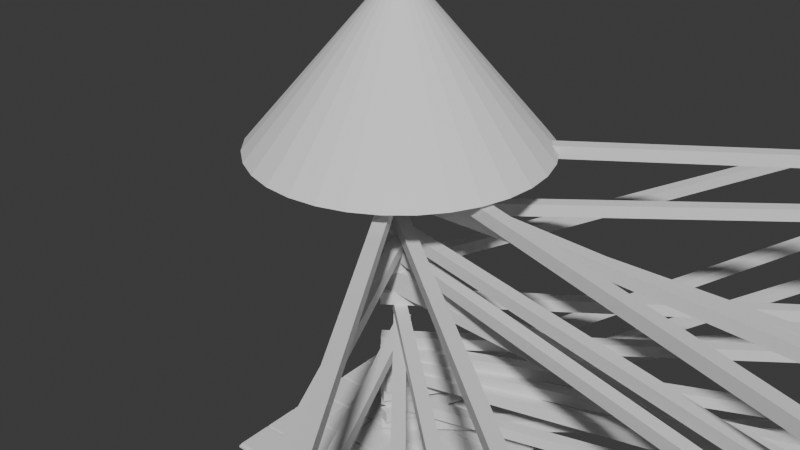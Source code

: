 # Source: IntroTower_000.blend  (saved by Blender 5.0.117; exported with 4.5.12 LTS)
import bpy
from mathutils import Matrix  # noqa: F401  (used for matrix-valued properties, if any)

bpy.ops.wm.read_factory_settings(use_empty=True)
scene = bpy.context.scene
scene.name = 'Scene'

# ---- collections
col_collection = bpy.data.collections.new('Collection'); scene.collection.children.link(col_collection)

# ---- node groups
ng_axis_alignment_switch = bpy.data.node_groups.new('.axis_alignment_switch', 'GeometryNodeTree')
_s = ng_axis_alignment_switch.interface.new_socket(name='Output', in_out='OUTPUT', socket_type='NodeSocketRotation')
_s = ng_axis_alignment_switch.interface.new_socket(name='Menu', in_out='INPUT', socket_type='NodeSocketMenu')
_s.default_value = 'X'
_s = ng_axis_alignment_switch.interface.new_socket(name='Menu', in_out='INPUT', socket_type='NodeSocketMenu')
_s.default_value = 'X'
_s = ng_axis_alignment_switch.interface.new_socket(name='Input', in_out='INPUT', socket_type='NodeSocketVector')
_s = ng_axis_alignment_switch.interface.new_socket(name='Input', in_out='INPUT', socket_type='NodeSocketVector')
_N = ng_axis_alignment_switch.nodes; _L = ng_axis_alignment_switch.links
n0 = _N.new('NodeGroupOutput'); n0.name = 'Group Output'; n0.location = (1060, 120)
n1 = _N.new('NodeGroupInput'); n1.name = 'Group Input'; n1.location = (-1067, 0)
n2 = _N.new('GeometryNodeMenuSwitch'); n2.name = 'Menu Switch.007'; n2.location = (-863, 145)
n2.enum_items.clear()
_it = n2.enum_items.new('X')
_it = n2.enum_items.new('Y')
_it = n2.enum_items.new('Z')
n2.enum_definition.enum_definition.enum_definition.enum_definition.data_type = 'INT'
n2.enum_definition.enum_definition.enum_definition.data_type = 'INT'
n2.enum_definition.enum_definition.data_type = 'INT'
n2.enum_definition.data_type = 'INT'
n2.data_type = 'INT'
n2.inputs[1].default_value = 0
n2.inputs[2].default_value = 1
n2.inputs[3].default_value = 2
n3 = _N.new('GeometryNodeMenuSwitch'); n3.name = 'Menu Switch.008'; n3.location = (-867, -137)
n3.enum_items.clear()
_it = n3.enum_items.new('X')
_it = n3.enum_items.new('Y')
_it = n3.enum_items.new('Z')
n3.enum_definition.enum_definition.enum_definition.enum_definition.data_type = 'INT'
n3.enum_definition.enum_definition.enum_definition.data_type = 'INT'
n3.enum_definition.enum_definition.data_type = 'INT'
n3.enum_definition.data_type = 'INT'
n3.data_type = 'INT'
n3.inputs[1].default_value = 0
n3.inputs[2].default_value = 1
n3.inputs[3].default_value = 2
n4 = _N.new('FunctionNodeAxesToRotation'); n4.name = 'Axes to Rotation.004'; n4.location = (-200, 0)
n4.primary_axis = 'X'
n4.secondary_axis = 'Y'
n5 = _N.new('FunctionNodeAxesToRotation'); n5.name = 'Axes to Rotation.005'; n5.location = (-200, -160)
n5.primary_axis = 'X'
n5.secondary_axis = 'Z'
n6 = _N.new('GeometryNodeIndexSwitch'); n6.name = 'Index Switch.012'; n6.location = (660, 60)
n6.index_switch_items.clear()
_it = n6.index_switch_items.new()
_it = n6.index_switch_items.new()
_it = n6.index_switch_items.new()
n6.data_type = 'ROTATION'
n7 = _N.new('GeometryNodeIndexSwitch'); n7.name = 'Index Switch.013'; n7.location = (440, -60)
n7.hide = True
n7.index_switch_items.clear()
_it = n7.index_switch_items.new()
_it = n7.index_switch_items.new()
_it = n7.index_switch_items.new()
n7.data_type = 'ROTATION'
n7.inputs[1].default_value = (0.0, 0.0, 0.0)
n8 = _N.new('GeometryNodeIndexSwitch'); n8.name = 'Index Switch.014'; n8.location = (440, -140)
n8.hide = True
n8.index_switch_items.clear()
_it = n8.index_switch_items.new()
_it = n8.index_switch_items.new()
_it = n8.index_switch_items.new()
n8.data_type = 'ROTATION'
n8.inputs[2].default_value = (0.0, 0.0, 0.0)
n9 = _N.new('GeometryNodeIndexSwitch'); n9.name = 'Index Switch.015'; n9.location = (440, -220)
n9.hide = True
n9.index_switch_items.clear()
_it = n9.index_switch_items.new()
_it = n9.index_switch_items.new()
_it = n9.index_switch_items.new()
n9.data_type = 'ROTATION'
n9.inputs[3].default_value = (0.0, 0.0, 0.0)
n10 = _N.new('NodeReroute'); n10.name = 'Reroute.056'; n10.location = (320, -140)
n10.width = 11
n10.socket_idname = 'NodeSocketInt'
n11 = _N.new('FunctionNodeAxesToRotation'); n11.name = 'Axes to Rotation.006'; n11.location = (-20, -240)
n11.primary_axis = 'Y'
n12 = _N.new('FunctionNodeAxesToRotation'); n12.name = 'Axes to Rotation.007'; n12.location = (-20, -400)
n12.primary_axis = 'Y'
n12.secondary_axis = 'Z'
n13 = _N.new('FunctionNodeAxesToRotation'); n13.name = 'Axes to Rotation.008'; n13.location = (160, -480)
n14 = _N.new('FunctionNodeAxesToRotation'); n14.name = 'Axes to Rotation.009'; n14.location = (160, -640)
n14.secondary_axis = 'Y'
n15 = _N.new('FunctionNodeCompare'); n15.name = 'Compare.005'; n15.location = (-400, 260)
n15.operation = 'EQUAL'
n15.data_type = 'INT'
n16 = _N.new('NodeReroute'); n16.name = 'Reroute.059'; n16.location = (-306, -160)
n16.width = 11
n16.socket_idname = 'NodeSocketVector'
n17 = _N.new('NodeReroute'); n17.name = 'Reroute.060'; n17.location = (-314, -198)
n17.width = 11
n17.socket_idname = 'NodeSocketVector'
n18 = _N.new('GeometryNodeWarning'); n18.name = 'Warning.002'; n18.location = (-220, 260)
n18.warning_type = 'WARNING'
n18.inputs[1].default_value = 'Equal Axes'
n19 = _N.new('GeometryNodeSwitch'); n19.name = 'Switch.028'; n19.location = (860, 160)
n19.input_type = 'ROTATION'
n19.inputs[2].default_value = (0.0, 0.0, 0.0)
_L.new(n12.outputs[0], n8.inputs[3])
_L.new(n2.outputs[0], n6.inputs[0])
_L.new(n13.outputs[0], n9.inputs[1])
_L.new(n16.outputs[0], n5.inputs[0])
_L.new(n4.outputs[0], n7.inputs[2])
_L.new(n10.outputs[0], n8.inputs[0])
_L.new(n9.outputs[0], n6.inputs[3])
_L.new(n14.outputs[0], n9.inputs[2])
_L.new(n10.outputs[0], n7.inputs[0])
_L.new(n6.outputs[0], n19.inputs[1])
_L.new(n17.outputs[0], n11.inputs[1])
_L.new(n17.outputs[0], n14.inputs[1])
_L.new(n16.outputs[0], n4.inputs[0])
_L.new(n17.outputs[0], n12.inputs[1])
_L.new(n3.outputs[0], n15.inputs[3])
_L.new(n17.outputs[0], n13.inputs[1])
_L.new(n16.outputs[0], n13.inputs[0])
_L.new(n3.outputs[0], n10.inputs[0])
_L.new(n17.outputs[0], n5.inputs[1])
_L.new(n16.outputs[0], n14.inputs[0])
_L.new(n5.outputs[0], n7.inputs[3])
_L.new(n10.outputs[0], n9.inputs[0])
_L.new(n11.outputs[0], n8.inputs[1])
_L.new(n8.outputs[0], n6.inputs[2])
_L.new(n16.outputs[0], n11.inputs[0])
_L.new(n15.outputs[0], n18.inputs[0])
_L.new(n2.outputs[0], n15.inputs[2])
_L.new(n18.outputs[0], n19.inputs[0])
_L.new(n7.outputs[0], n6.inputs[1])
_L.new(n17.outputs[0], n4.inputs[1])
_L.new(n16.outputs[0], n12.inputs[0])
_L.new(n1.outputs[0], n2.inputs[0])
_L.new(n1.outputs[2], n16.inputs[0])
_L.new(n1.outputs[3], n17.inputs[0])
_L.new(n1.outputs[1], n3.inputs[0])
_L.new(n19.outputs[0], n0.inputs[0])
n0.is_active_output = True
ng_randomize_transforms = bpy.data.node_groups.new('Randomize Transforms', 'GeometryNodeTree')
_s = ng_randomize_transforms.interface.new_socket(name='Instances', in_out='OUTPUT', socket_type='NodeSocketGeometry')
_s = ng_randomize_transforms.interface.new_socket(name='Instances', in_out='INPUT', socket_type='NodeSocketGeometry')
_s.description = 'Instances to rotate individually'
_s = ng_randomize_transforms.interface.new_socket(name='Selection', in_out='INPUT', socket_type='NodeSocketBool')
_s.default_value = True
_s.hide_value = True
_s.hide_in_modifier = True
_s.description = 'Selection of instances to randomize'
_s = ng_randomize_transforms.interface.new_socket(name='Local Space', in_out='INPUT', socket_type='NodeSocketBool')
_s.default_value = True
_s.description = 'Randomize instance transforms in their individual local space'
_s = ng_randomize_transforms.interface.new_socket(name='Offset', in_out='INPUT', socket_type='NodeSocketVector')
_s.subtype = 'XYZ'
_s.min_value = -1e+04
_s.max_value = 1e+04
_s.description = 'Offset the instances randomly'
_s = ng_randomize_transforms.interface.new_socket(name='Rotation', in_out='INPUT', socket_type='NodeSocketVector')
_s.subtype = 'EULER'
_s.min_value = -1e+04
_s.max_value = 1e+04
_s.description = 'Rotate the instances randomly'
_s = ng_randomize_transforms.interface.new_socket(name='Scale Axes', in_out='INPUT', socket_type='NodeSocketMenu')
_s.default_value = 'Uniform'
_s.force_non_field = True
_s.description = 'Whether to apply random scale uniformly or per axis'
_s.menu_expanded = True
_s = ng_randomize_transforms.interface.new_socket(name='Scale', in_out='INPUT', socket_type='NodeSocketVector')
_s.min_value = 0.0
_s.max_value = 1.0
_s.description = 'Scale the instances randomly per axis'
_s = ng_randomize_transforms.interface.new_socket(name='Scale', in_out='INPUT', socket_type='NodeSocketFloat')
_s.subtype = 'FACTOR'
_s.min_value = 0.0
_s.max_value = 1.0
_s.description = 'Scale the instances randomly'
_s = ng_randomize_transforms.interface.new_socket(name='Flipping', in_out='INPUT', socket_type='NodeSocketVector')
_s.subtype = 'FACTOR'
_s.min_value = 0.0
_s.max_value = 1.0
_s.description = 'Flip a fraction of instances along individual axes'
_s = ng_randomize_transforms.interface.new_socket(name='Seed', in_out='INPUT', socket_type='NodeSocketInt')
_s.force_non_field = True
_s.description = 'Base value to control random variation in a reproducible way'
ng_randomize_transforms.is_modifier = True
_N = ng_randomize_transforms.nodes; _L = ng_randomize_transforms.links
n0 = _N.new('NodeGroupOutput'); n0.name = 'Group Output'; n0.location = (1485, 64)
n1 = _N.new('NodeGroupInput'); n1.name = 'Group Input'; n1.location = (-340, 200)
n2 = _N.new('GeometryNodeRotateInstances'); n2.name = 'Rotate Instances'; n2.location = (636, 180)
n3 = _N.new('FunctionNodeRandomValue'); n3.name = 'Random Value'; n3.location = (-141, -18)
n3.data_type = 'FLOAT_VECTOR'
n4 = _N.new('GeometryNodeScaleInstances'); n4.name = 'Scale Instances'; n4.location = (1284, 86)
n5 = _N.new('NodeGroupInput'); n5.name = 'Group Input.021'; n5.location = (-540, -60)
n6 = _N.new('ShaderNodeVectorMath'); n6.name = 'Vector Math.010'; n6.location = (-341, 22)
n6.operation = 'SCALE'
n6.inputs[3].default_value = -0.5
n7 = _N.new('ShaderNodeVectorMath'); n7.name = 'Vector Math.011'; n7.location = (-341, -98)
n7.operation = 'SCALE'
n7.inputs[3].default_value = 0.5
n8 = _N.new('NodeGroupInput'); n8.name = 'Group Input.023'; n8.location = (-230, -320)
n9 = _N.new('NodeGroupInput'); n9.name = 'Group Input.024'; n9.location = (-734, -305)
n10 = _N.new('NodeReroute'); n10.name = 'Reroute'; n10.location = (526, 104)
n10.width = 22
n10.socket_idname = 'NodeSocketBool'
n11 = _N.new('FunctionNodeRandomValue'); n11.name = 'Random Value.005'; n11.location = (-427, -680)
n11.hide = True
n11.data_type = 'FLOAT_VECTOR'
n11.inputs[0].default_value = (-1.0, -1.0, -1.0)
n12 = _N.new('ShaderNodeVectorMath'); n12.name = 'Vector Math.004'; n12.location = (-231, -655)
n12.operation = 'MULTIPLY'
n13 = _N.new('FunctionNodeRandomValue'); n13.name = 'Random Value.008'; n13.location = (502, -612)
n13.data_type = 'FLOAT_VECTOR'
n14 = _N.new('ShaderNodeVectorMath'); n14.name = 'Vector Math.001'; n14.location = (273, -569)
n14.operation = 'SUBTRACT'
n14.inputs[0].default_value = (1.0, 1.0, 1.0)
n15 = _N.new('ShaderNodeVectorMath'); n15.name = 'Vector Math.002'; n15.location = (273, -743)
n15.operation = 'SUBTRACT'
n16 = _N.new('ShaderNodeVectorMath'); n16.name = 'Vector Math.003'; n16.location = (700, -628)
n16.operation = 'SIGN'
n17 = _N.new('GeometryNodeTranslateInstances'); n17.name = 'Translate Instances'; n17.location = (991, 126)
n18 = _N.new('NodeGroupInput'); n18.name = 'Group Input.001'; n18.location = (-425, -731)
n19 = _N.new('FunctionNodeHashValue'); n19.name = 'Hash Value.004'; n19.location = (-230, -499)
n19.inputs[1].default_value = 76836728
n20 = _N.new('FunctionNodeHashValue'); n20.name = 'Hash Value.007'; n20.location = (-552, -300)
n20.inputs[1].default_value = 465656096
n21 = _N.new('GeometryNodeMenuSwitch'); n21.name = 'Menu Switch.007'; n21.location = (-413, -872)
n21.enum_items.clear()
_it = n21.enum_items.new('Uniform')
_it = n21.enum_items.new('Axes')
n21.enum_definition.enum_definition.enum_definition.enum_definition.data_type = 'INT'
n21.enum_definition.enum_definition.enum_definition.data_type = 'INT'
n21.enum_definition.enum_definition.data_type = 'INT'
n21.enum_definition.data_type = 'INT'
n21.data_type = 'INT'
n21.inputs[1].default_value = 0
n21.inputs[2].default_value = 1
n22 = _N.new('NodeGroupInput'); n22.name = 'Group Input.002'; n22.location = (-612, -929)
n23 = _N.new('FunctionNodeRandomValue'); n23.name = 'Random Value.004'; n23.location = (0, -253)
n23.data_type = 'FLOAT_VECTOR'
n24 = _N.new('GeometryNodeIndexSwitch'); n24.name = 'Index Switch.013'; n24.location = (204, -226)
n24.data_type = 'VECTOR'
n25 = _N.new('FunctionNodeRandomValue'); n25.name = 'Random Value.006'; n25.location = (-1, -487)
n25.inputs[0].default_value = (1.0, 1.0, 1.0)
n26 = _N.new('ShaderNodeVectorMath'); n26.name = 'Vector Math.007'; n26.location = (400, -233)
n26.operation = 'SUBTRACT'
n26.inputs[0].default_value = (1.0, 1.0, 1.0)
n27 = _N.new('NodeGroupInput'); n27.name = 'Group Input.025'; n27.location = (-235, -426)
n28 = _N.new('FunctionNodeHashValue'); n28.name = 'Hash Value.005'; n28.location = (280, -928)
n28.inputs[1].default_value = 76881592
n29 = _N.new('ShaderNodeVectorMath'); n29.name = 'Vector Math'; n29.location = (908, -384)
n29.operation = 'MULTIPLY'
n30 = _N.new('NodeGroupInput'); n30.name = 'Group Input.003'; n30.location = (94, -777)
n31 = _N.new('NodeGroupInput'); n31.name = 'Group Input.004'; n31.location = (-126, 77)
n32 = _N.new('GeometryNodeInputPosition'); n32.name = 'Position'; n32.location = (96, -40)
n33 = _N.new('GeometryNodeSwitch'); n33.name = 'Switch'; n33.location = (289, 5)
n33.input_type = 'VECTOR'
n33.inputs[2].default_value = (0.0, 0.0, 0.0)
n34 = _N.new('NodeReroute'); n34.name = 'Reroute.002'; n34.location = (563, -44)
n34.width = 22
n34.socket_idname = 'NodeSocketVector'
n35 = _N.new('NodeReroute'); n35.name = 'Reroute.003'; n35.location = (230, 49)
n35.width = 22
n35.socket_idname = 'NodeSocketBool'
n36 = _N.new('NodeReroute'); n36.name = 'Reroute.001'; n36.location = (937, -8)
n36.width = 22
n36.socket_idname = 'NodeSocketBool'
n37 = _N.new('NodeReroute'); n37.name = 'Reroute.004'; n37.location = (909, 41)
n37.width = 22
n37.socket_idname = 'NodeSocketBool'
_L.new(n3.outputs[0], n2.inputs[2])
_L.new(n7.outputs[0], n3.inputs[1])
_L.new(n6.outputs[0], n3.inputs[0])
_L.new(n1.outputs[0], n2.inputs[0])
_L.new(n4.outputs[0], n0.inputs[0])
_L.new(n10.outputs[0], n2.inputs[1])
_L.new(n37.outputs[0], n4.inputs[1])
_L.new(n1.outputs[1], n10.inputs[0])
_L.new(n5.outputs[4], n6.inputs[0])
_L.new(n5.outputs[4], n7.inputs[0])
_L.new(n11.outputs[0], n12.inputs[0])
_L.new(n14.outputs[0], n13.inputs[0])
_L.new(n15.outputs[0], n13.inputs[1])
_L.new(n13.outputs[0], n16.inputs[0])
_L.new(n12.outputs[0], n17.inputs[2])
_L.new(n2.outputs[0], n17.inputs[0])
_L.new(n17.outputs[0], n4.inputs[0])
_L.new(n18.outputs[3], n12.inputs[1])
_L.new(n20.outputs[0], n19.inputs[0])
_L.new(n22.outputs[5], n21.inputs[0])
_L.new(n9.outputs[9], n20.inputs[0])
_L.new(n20.outputs[0], n3.inputs[8])
_L.new(n23.outputs[0], n24.inputs[2])
_L.new(n25.outputs[1], n24.inputs[1])
_L.new(n24.outputs[0], n26.inputs[1])
_L.new(n8.outputs[6], n23.inputs[1])
_L.new(n27.outputs[7], n25.inputs[3])
_L.new(n19.outputs[0], n23.inputs[8])
_L.new(n19.outputs[0], n25.inputs[8])
_L.new(n19.outputs[0], n28.inputs[0])
_L.new(n21.outputs[0], n24.inputs[0])
_L.new(n26.outputs[0], n29.inputs[0])
_L.new(n16.outputs[0], n29.inputs[1])
_L.new(n30.outputs[8], n14.inputs[1])
_L.new(n30.outputs[8], n15.inputs[1])
_L.new(n28.outputs[0], n13.inputs[8])
_L.new(n29.outputs[0], n4.inputs[2])
_L.new(n35.outputs[0], n2.inputs[4])
_L.new(n36.outputs[0], n17.inputs[3])
_L.new(n36.outputs[0], n4.inputs[4])
_L.new(n37.outputs[0], n17.inputs[1])
_L.new(n34.outputs[0], n4.inputs[3])
_L.new(n35.outputs[0], n33.inputs[0])
_L.new(n32.outputs[0], n33.inputs[1])
_L.new(n34.outputs[0], n2.inputs[3])
_L.new(n33.outputs[0], n34.inputs[0])
_L.new(n31.outputs[2], n35.inputs[0])
_L.new(n35.outputs[0], n36.inputs[0])
_L.new(n10.outputs[0], n37.inputs[0])
n0.is_active_output = True
ng_array = bpy.data.node_groups.new('Array', 'GeometryNodeTree')
_s = ng_array.interface.new_socket(name='Geometry', in_out='OUTPUT', socket_type='NodeSocketGeometry')
_s.description = 'Resulting Geometry'
_s = ng_array.interface.new_socket(name='Geometry', in_out='INPUT', socket_type='NodeSocketGeometry')
_s.description = 'Geometry that is duplicated'
_s = ng_array.interface.new_socket(name='Shape', in_out='INPUT', socket_type='NodeSocketMenu')
_s.default_value = 'Line'
_s.description = 'Method used for arranging the duplicates'
_s = ng_array.interface.new_socket(name='Count Method', in_out='INPUT', socket_type='NodeSocketMenu')
_s.default_value = 'Count'
_s.description = 'Method to choose the number of duplicates'
_s.menu_expanded = True
_s = ng_array.interface.new_socket(name='Count', in_out='INPUT', socket_type='NodeSocketInt')
_s.default_value = 3
_s.min_value = 1
_s.max_value = 10000
_s.description = 'The number of copies to generate'
_s = ng_array.interface.new_socket(name='Distance', in_out='INPUT', socket_type='NodeSocketFloat')
_s.subtype = 'DISTANCE'
_s.default_value = 1.0
_s.min_value = 0.01
_s.description = 'The distance along the curve between copies'
_s = ng_array.interface.new_socket(name='Angular Distance', in_out='INPUT', socket_type='NodeSocketFloat')
_s.subtype = 'ANGLE'
_s.default_value = 0.7854
_s.min_value = 0.01745
_s.max_value = 6.283
_s.description = 'The angle along the circle arc between copies'
_s = ng_array.interface.new_socket(name='Per Curve', in_out='INPUT', socket_type='NodeSocketBool')
_s.default_value = True
_s.description = 'Specify the number of copies for each curve separately'
_s = ng_array.interface.new_socket(name='Offset Method', in_out='INPUT', socket_type='NodeSocketMenu')
_s.default_value = 'Relative'
_s.description = 'Method to interpret the offset parameters'
_s.menu_expanded = True
_s = ng_array.interface.new_socket(name='Transform Reference', in_out='INPUT', socket_type='NodeSocketMenu')
_s.default_value = 'Inputs'
_s.description = "Define the transform locally or with an object's transform"
_s.menu_expanded = True
_s = ng_array.interface.new_socket(name='Translation', in_out='INPUT', socket_type='NodeSocketVector')
_s.subtype = 'TRANSLATION'
_s.default_value = (1.0, 0.0, 0.0)
_s.description = 'Translation accumulated for each copy'
_s = ng_array.interface.new_socket(name='Offset', in_out='INPUT', socket_type='NodeSocketVector')
_s.subtype = 'XYZ'
_s.default_value = (1.0, 0.0, 0.0)
_s.description = 'Amount to move each copy relative to its bounding box size'
_s = ng_array.interface.new_socket(name='Rotation', in_out='INPUT', socket_type='NodeSocketRotation')
_s.description = 'Rotation accumulated for each copy'
_s = ng_array.interface.new_socket(name='Scale', in_out='INPUT', socket_type='NodeSocketVector')
_s.subtype = 'XYZ'
_s.default_value = (1.0, 1.0, 1.0)
_s.description = 'Scale accumulated for each copy'
_s = ng_array.interface.new_socket(name='Central Axis', in_out='INPUT', socket_type='NodeSocketMenu')
_s.default_value = 'Z'
_s.description = 'The up direction for the circle shape'
_s.menu_expanded = True
_s = ng_array.interface.new_socket(name='Circle Segment', in_out='INPUT', socket_type='NodeSocketMenu')
_s.default_value = 'Full'
_s.description = 'Whether the copies should fan out in a full circle or an arc'
_s.menu_expanded = True
_s = ng_array.interface.new_socket(name='Sweep Angle', in_out='INPUT', socket_type='NodeSocketFloat')
_s.subtype = 'ANGLE'
_s.default_value = 3.142
_s.min_value = 0.0
_s.max_value = 6.283
_s.description = 'Total angle used to fan out the copies in a circular arc'
_s = ng_array.interface.new_socket(name='Radius', in_out='INPUT', socket_type='NodeSocketFloat')
_s.subtype = 'DISTANCE'
_s.min_value = 0.0
_s.description = 'Distance of the instances from the origin'
_s = ng_array.interface.new_socket(name='Transform Object', in_out='INPUT', socket_type='NodeSocketObject')
_s.description = 'Reference object to define the accumulated transform'
_s = ng_array.interface.new_socket(name='Curve Object', in_out='INPUT', socket_type='NodeSocketObject')
_s.description = 'Reference curve object for array'
_s = ng_array.interface.new_socket(name='Relative Space', in_out='INPUT', socket_type='NodeSocketBool')
_s.default_value = True
_s.description = 'Use relative space for the input geometry so the transforms of both inputs in relation are considered'
_s = ng_array.interface.new_socket(name='Realize Instances', in_out='INPUT', socket_type='NodeSocketBool')
_s.default_value = True
_s.description = 'Turn the output into a single geometry rather than instances (required by many other modifiers)'
ng_array.interface.new_panel('Align Rotation')
_s = ng_array.interface.new_socket(name='Align Rotation', in_out='INPUT', socket_type='NodeSocketBool')
_s.default_value = True
_s.force_non_field = True
_s.description = 'Rotate copies based on the array shape'
_s = ng_array.interface.new_socket(name='Forward Axis', in_out='INPUT', socket_type='NodeSocketMenu')
_s.default_value = 'X'
_s.description = 'The forward direction along the array shape'
_s.menu_expanded = True
_s = ng_array.interface.new_socket(name='Up Axis', in_out='INPUT', socket_type='NodeSocketMenu')
_s.default_value = 'Z'
_s.description = 'The up direction along the array shape'
_s.menu_expanded = True
ng_array.interface.new_panel('Randomize')
_s = ng_array.interface.new_socket(name='Randomize', in_out='INPUT', socket_type='NodeSocketBool')
_s.force_non_field = True
_s.description = 'Randomize transforms between all copies'
_s = ng_array.interface.new_socket(name='Randomize Offset', in_out='INPUT', socket_type='NodeSocketVector')
_s.subtype = 'XYZ'
_s.min_value = -1e+04
_s.max_value = 1e+04
_s.force_non_field = True
_s.description = 'Offset the copies randomly'
_s = ng_array.interface.new_socket(name='Randomize Rotation', in_out='INPUT', socket_type='NodeSocketVector')
_s.subtype = 'EULER'
_s.force_non_field = True
_s.description = 'Rotate the copies randomly'
_s = ng_array.interface.new_socket(name='Randomize Scale Axes', in_out='INPUT', socket_type='NodeSocketMenu')
_s.default_value = 'Uniform'
_s.force_non_field = True
_s.description = 'Whether to apply random scale uniformly or per axis'
_s.menu_expanded = True
_s = ng_array.interface.new_socket(name='Randomize Scale', in_out='INPUT', socket_type='NodeSocketVector')
_s.subtype = 'XYZ'
_s.min_value = 0.0
_s.max_value = 1.0
_s.force_non_field = True
_s.description = 'Scale the copies randomly per axis'
_s = ng_array.interface.new_socket(name='Randomize Scale', in_out='INPUT', socket_type='NodeSocketFloat')
_s.subtype = 'FACTOR'
_s.min_value = 0.0
_s.max_value = 1.0
_s.force_non_field = True
_s.description = 'Scale the copies randomly'
_s = ng_array.interface.new_socket(name='Randomize Flipping', in_out='INPUT', socket_type='NodeSocketVector')
_s.subtype = 'FACTOR'
_s.min_value = 0.0
_s.max_value = 1.0
_s.force_non_field = True
_s.description = 'Flip a fraction of copies along individual axes'
_s = ng_array.interface.new_socket(name='Exclude First', in_out='INPUT', socket_type='NodeSocketBool')
_s.default_value = True
_s.force_non_field = True
_s.description = 'Exclude the first (original) copy from randomization'
_s = ng_array.interface.new_socket(name='Exclude Last', in_out='INPUT', socket_type='NodeSocketBool')
_s.force_non_field = True
_s.description = 'Exclude the last copy from randomization'
_s = ng_array.interface.new_socket(name='Seed', in_out='INPUT', socket_type='NodeSocketInt')
_s.min_value = -10000
_s.max_value = 10000
_s.force_non_field = True
_s.description = 'Base value to control random variation in a reproducible way'
ng_array.interface.new_panel('Merge')
_s = ng_array.interface.new_socket(name='Merge', in_out='INPUT', socket_type='NodeSocketBool')
_s.description = 'Merge overlapping points by their distance. (Realize Instances must be enabled)'
_s = ng_array.interface.new_socket(name='Merge Distance', in_out='INPUT', socket_type='NodeSocketFloat')
_s.subtype = 'DISTANCE'
_s.default_value = 0.001
_s.min_value = 0.0
_s.description = 'Distance below which points will be merged'
ng_array.is_modifier = True
_N = ng_array.nodes; _L = ng_array.links
n0 = _N.new('NodeGroupOutput'); n0.name = 'Group Output'; n0.location = (4306, -103)
n1 = _N.new('NodeGroupInput'); n1.name = 'Group Input'; n1.location = (-1993, 1426)
n2 = _N.new('GeometryNodeInstanceOnPoints'); n2.name = 'Instance on Points'; n2.location = (1328, -332)
n3 = _N.new('GeometryNodeMenuSwitch'); n3.name = 'Menu Switch'; n3.location = (-1813, 1446)
n3.enum_items.clear()
_it = n3.enum_items.new('Line')
_it = n3.enum_items.new('Circle')
_it = n3.enum_items.new('Curve')
_it = n3.enum_items.new('Transform')
n3.enum_definition.enum_definition.enum_definition.enum_definition.data_type = 'INT'
n3.enum_definition.enum_definition.enum_definition.data_type = 'INT'
n3.enum_definition.enum_definition.data_type = 'INT'
n3.enum_definition.data_type = 'INT'
n3.data_type = 'INT'
n3.inputs[1].default_value = 0
n3.inputs[2].default_value = 1
n3.inputs[3].default_value = 2
n3.inputs[4].default_value = 3
n4 = _N.new('GeometryNodeGizmoLinear'); n4.name = 'Linear Gizmo'; n4.location = (1949, -201)
n4.draw_style = 'CROSS'
n5 = _N.new('NodeGroupInput'); n5.name = 'Group Input.003'; n5.location = (189, -241)
n6 = _N.new('NodeGroupInput'); n6.name = 'Group Input.004'; n6.location = (1829, -108)
n7 = _N.new('GeometryNodeJoinGeometry'); n7.name = 'Join Geometry'; n7.location = (-1541, 582)
n8 = _N.new('NodeGroupInput'); n8.name = 'Group Input.005'; n8.location = (1136, -375)
n9 = _N.new('ShaderNodeVectorMath'); n9.name = 'Vector Math.001'; n9.location = (1189, -521)
n9.operation = 'SCALE'
n10 = _N.new('FunctionNodeIntegerMath'); n10.name = 'Integer Math'; n10.location = (509, -381)
n10.operation = 'SUBTRACT'
n10.inputs[1].default_value = 1
n11 = _N.new('GeometryNodeJoinGeometry'); n11.name = 'Join Geometry.001'; n11.location = (-5022, 556)
n12 = _N.new('ShaderNodeVectorMath'); n12.name = 'Vector Math.002'; n12.location = (1569, -121)
n12.operation = 'LENGTH'
n13 = _N.new('ShaderNodeMath'); n13.name = 'Math'; n13.location = (1749, -141)
n13.operation = 'MULTIPLY'
n14 = _N.new('NodeGroupInput'); n14.name = 'Group Input.006'; n14.location = (29, -981)
n15 = _N.new('NodeReroute'); n15.name = 'Reroute.001'; n15.location = (1069, -461)
n15.width = 22
n15.socket_idname = 'NodeSocketVector'
n16 = _N.new('GeometryNodeInputIndex'); n16.name = 'Index'; n16.location = (1309, -388)
n17 = _N.new('ShaderNodeMath'); n17.name = 'Math.001'; n17.location = (1640, -385)
n17.operation = 'DIVIDE'
n18 = _N.new('ShaderNodeMath'); n18.name = 'Math.002'; n18.location = (1820, -505)
n18.operation = 'MULTIPLY'
n19 = _N.new('ShaderNodeCombineXYZ'); n19.name = 'Combine XYZ.002'; n19.location = (2271, -661)
n20 = _N.new('GeometryNodeMenuSwitch'); n20.name = 'Menu Switch.001'; n20.location = (2489, -288)
n20.enum_items.clear()
_it = n20.enum_items.new('X')
_it = n20.enum_items.new('Y')
_it = n20.enum_items.new('Z')
n20.enum_definition.enum_definition.enum_definition.enum_definition.data_type = 'INT'
n20.enum_definition.enum_definition.enum_definition.data_type = 'INT'
n20.enum_definition.enum_definition.data_type = 'INT'
n20.enum_definition.data_type = 'INT'
n20.data_type = 'INT'
n20.inputs[1].default_value = 0
n20.inputs[2].default_value = 1
n20.inputs[3].default_value = 2
n21 = _N.new('NodeGroupInput'); n21.name = 'Group Input.009'; n21.location = (2309, -308)
n22 = _N.new('GeometryNodeSwitch'); n22.name = 'Switch.001'; n22.location = (3281, -257)
n22.input_type = 'ROTATION'
n22.inputs[1].default_value = (0.0, 0.0, 0.0)
n23 = _N.new('NodeGroupInput'); n23.name = 'Group Input.010'; n23.location = (3096, -266)
n24 = _N.new('GeometryNodeIndexSwitch'); n24.name = 'Index Switch.005'; n24.location = (2669, -308)
n24.hide = True
n24.index_switch_items.clear()
_it = n24.index_switch_items.new()
_it = n24.index_switch_items.new()
_it = n24.index_switch_items.new()
n24.data_type = 'ROTATION'
n24.inputs[1].default_value = (1.571, 0.0, 1.571)
n24.inputs[2].default_value = (1.571, 0.0, 0.0)
n24.inputs[3].default_value = (0.0, 0.0, 0.0)
n25 = _N.new('GeometryNodeJoinGeometry'); n25.name = 'Join Geometry.002'; n25.location = (1055, -180)
n26 = _N.new('GeometryNodeGizmoDial'); n26.name = 'Dial Gizmo'; n26.location = (229, -196)
n26.color_id = 'SECONDARY'
n27 = _N.new('GeometryNodeTransform'); n27.name = 'Transform Geometry.001'; n27.location = (3429, -748)
n28 = _N.new('GeometryNodePoints'); n28.name = 'Points'; n28.location = (496, -65)
n28.hide = True
n29 = _N.new('GeometryNodeSetPosition'); n29.name = 'Set Position'; n29.location = (714, -76)
n30 = _N.new('NodeGroupInput'); n30.name = 'Group Input.014'; n30.location = (30, -96)
n31 = _N.new('GeometryNodeSetPosition'); n31.name = 'Set Position.001'; n31.location = (2672, -88)
n32 = _N.new('ShaderNodeCombineXYZ'); n32.name = 'Combine XYZ.003'; n32.location = (2009, -108)
n33 = _N.new('FunctionNodeRotateVector'); n33.name = 'Rotate Vector'; n33.location = (2489, -128)
n34 = _N.new('ShaderNodeCombineXYZ'); n34.name = 'Combine XYZ.004'; n34.location = (2309, -188)
n35 = _N.new('GeometryNodeGizmoLinear'); n35.name = 'Linear Gizmo.001'; n35.location = (789, -236)
n35.draw_style = 'BOX'
n35.inputs[2].default_value = (0.0, 1.0, 0.0)
n36 = _N.new('NodeGroupInput'); n36.name = 'Group Input.015'; n36.location = (429, -296)
n37 = _N.new('ShaderNodeVectorMath'); n37.name = 'Vector Math'; n37.location = (609, -356)
n37.operation = 'SCALE'
n37.inputs[0].default_value = (0.0, 1.0, 0.0)
n38 = _N.new('GeometryNodeSwitch'); n38.name = 'Switch.002'; n38.location = (1569, -821)
n39 = _N.new('GeometryNodeGizmoTransform'); n39.name = 'Transform Gizmo.001'; n39.location = (1309, -961)
n40 = _N.new('FunctionNodeCombineTransform'); n40.name = 'Combine Transform.003'; n40.location = (929, -981)
n41 = _N.new('NodeReroute'); n41.name = 'Reroute.010'; n41.location = (2870, -311)
n41.width = 22
n41.socket_idname = 'NodeSocketRotation'
n42 = _N.new('GeometryNodeMenuSwitch'); n42.name = 'Menu Switch.002'; n42.location = (-8171, 1090)
n42.enum_items.clear()
_it = n42.enum_items.new('Relative')
_it = n42.enum_items.new('Offset')
_it = n42.enum_items.new('Endpoint')
n42.enum_definition.enum_definition.enum_definition.enum_definition.data_type = 'INT'
n42.enum_definition.enum_definition.enum_definition.data_type = 'INT'
n42.enum_definition.enum_definition.data_type = 'INT'
n42.enum_definition.data_type = 'INT'
n42.data_type = 'INT'
n42.inputs[1].default_value = 0
n42.inputs[2].default_value = 1
n42.inputs[3].default_value = 2
n43 = _N.new('GeometryNodeIndexSwitch'); n43.name = 'Index Switch.006'; n43.location = (294, -156)
n43.hide = True
n43.index_switch_items.clear()
_it = n43.index_switch_items.new()
_it = n43.index_switch_items.new()
_it = n43.index_switch_items.new()
n43.data_type = 'VECTOR'
n44 = _N.new('GeometryNodeIndexSwitch'); n44.name = 'Index Switch.007'; n44.location = (509, -176)
n44.hide = True
n44.index_switch_items.clear()
_it = n44.index_switch_items.new()
_it = n44.index_switch_items.new()
_it = n44.index_switch_items.new()
n44.data_type = 'ROTATION'
n45 = _N.new('NodeReroute'); n45.name = 'Reroute.008'; n45.location = (789, -961)
n45.width = 22
n45.socket_idname = 'NodeSocketRotation'
n46 = _N.new('ShaderNodeMath'); n46.name = 'Math.003'; n46.location = (889, -321)
n46.operation = 'DIVIDE'
n46.inputs[0].default_value = 1.0
n47 = _N.new('ShaderNodeVectorMath'); n47.name = 'Vector Math.008'; n47.location = (94, -196)
n47.operation = 'SCALE'
n48 = _N.new('NodeReroute'); n48.name = 'Reroute.011'; n48.location = (-7829, 980)
n48.width = 22
n48.socket_idname = 'NodeSocketInt'
n49 = _N.new('NodeGroupInput'); n49.name = 'Group Input.016'; n49.location = (-8371, 1070)
n50 = _N.new('GeometryNodeIndexSwitch'); n50.name = 'Index Switch.008'; n50.location = (1429, -401)
n50.index_switch_items.clear()
_it = n50.index_switch_items.new()
_it = n50.index_switch_items.new()
_it = n50.index_switch_items.new()
n50.data_type = 'VECTOR'
n51 = _N.new('NodeReroute'); n51.name = 'Reroute.009'; n51.location = (1189, -41)
n51.width = 22
n51.socket_idname = 'NodeSocketInt'
n52 = _N.new('GeometryNodeIndexSwitch'); n52.name = 'Index Switch.010'; n52.location = (1369, -101)
n52.index_switch_items.clear()
_it = n52.index_switch_items.new()
_it = n52.index_switch_items.new()
_it = n52.index_switch_items.new()
n52.data_type = 'VECTOR'
n53 = _N.new('ShaderNodeVectorMath'); n53.name = 'Vector Math.003'; n53.location = (1169, -221)
n53.operation = 'SCALE'
n54 = _N.new('GeometryNodeIndexSwitch'); n54.name = 'Index Switch.009'; n54.location = (-590, -191)
n54.index_switch_items.clear()
_it = n54.index_switch_items.new()
_it = n54.index_switch_items.new()
_it = n54.index_switch_items.new()
_it = n54.index_switch_items.new()
n55 = _N.new('GeometryNodeInstanceOnPoints'); n55.name = 'Instance on Points.001'; n55.location = (3474, -86)
n56 = _N.new('NodeGroupInput'); n56.name = 'Group Input.017'; n56.location = (3242, -168)
n57 = _N.new('GeometryNodeJoinGeometry'); n57.name = 'Join Geometry.003'; n57.location = (-1073, -270)
n58 = _N.new('GeometryNodePoints'); n58.name = 'Points.002'; n58.location = (2490, -76)
n58.hide = True
n59 = _N.new('GeometryNodeInputIndex'); n59.name = 'Index.001'; n59.location = (529, -36)
n60 = _N.new('NodeFrame'); n60.name = 'Frame.006'; n60.location = (-4842, 98)
n60.label = 'Circle Instances'
n60.width = 3644
n61 = _N.new('NodeFrame'); n61.name = 'Frame.007'; n61.location = (-3147, 1184)
n61.label = 'Line Instances'
n61.width = 1498
n62 = _N.new('NodeReroute'); n62.name = 'Reroute.002'; n62.location = (34, -193)
n62.width = 22
n62.socket_idname = 'NodeSocketInt'
n63 = _N.new('GeometryNodeIndexSwitch'); n63.name = 'Index Switch.011'; n63.location = (710, -196)
n63.hide = True
n63.index_switch_items.clear()
_it = n63.index_switch_items.new()
_it = n63.index_switch_items.new()
_it = n63.index_switch_items.new()
n63.data_type = 'VECTOR'
n64 = _N.new('NodeReroute'); n64.name = 'Reroute.003'; n64.location = (34, -594)
n64.width = 22
n64.socket_idname = 'NodeSocketFloat'
n65 = _N.new('NodeReroute'); n65.name = 'Reroute.007'; n65.location = (409, -301)
n65.width = 22
n65.socket_idname = 'NodeSocketInt'
n66 = _N.new('GeometryNodeInputIndex'); n66.name = 'Index.002'; n66.location = (550, -36)
n67 = _N.new('ShaderNodeMath'); n67.name = 'Math.004'; n67.location = (730, -36)
n67.operation = 'DIVIDE'
n68 = _N.new('FunctionNodeIntegerMath'); n68.name = 'Integer Math.001'; n68.location = (270, -56)
n68.operation = 'SUBTRACT'
n68.inputs[1].default_value = 1
n69 = _N.new('ShaderNodeMix'); n69.name = 'Mix'; n69.location = (910, -36)
n69.data_type = 'VECTOR'
n69.clamp_factor = False
n69.inputs[4].default_value = (1.0, 1.0, 1.0)
n70 = _N.new('NodeReroute'); n70.name = 'Reroute.005'; n70.location = (34, -156)
n70.width = 22
n70.socket_idname = 'NodeSocketInt'
n71 = _N.new('NodeReroute'); n71.name = 'Reroute.012'; n71.location = (174, -634)
n71.width = 22
n71.socket_idname = 'NodeSocketInt'
n72 = _N.new('NodeGroupInput'); n72.name = 'Group Input.021'; n72.location = (910, -336)
n73 = _N.new('GeometryNodeSwitch'); n73.name = 'Switch.003'; n73.location = (1450, -36)
n74 = _N.new('ShaderNodeMix'); n74.name = 'Mix.001'; n74.location = (490, -116)
n74.data_type = 'VECTOR'
n74.clamp_factor = False
n74.inputs[4].default_value = (1.0, 1.0, 1.0)
n75 = _N.new('NodeGroupInput'); n75.name = 'Group Input.022'; n75.location = (1210, -36)
n76 = _N.new('ShaderNodeVectorMath'); n76.name = 'Vector Math.006'; n76.location = (-7453, 190)
n76.operation = 'MULTIPLY'
n77 = _N.new('NodeGroupInput'); n77.name = 'Group Input.025'; n77.location = (-8293, 110)
n78 = _N.new('GeometryNodeBoundBox'); n78.name = 'Bounding Box'; n78.location = (-7933, 110)
n79 = _N.new('ShaderNodeVectorMath'); n79.name = 'Vector Math.009'; n79.location = (-7753, 110)
n79.operation = 'SUBTRACT'
n80 = _N.new('NodeReroute'); n80.name = 'Reroute.014'; n80.location = (1169, -921)
n80.width = 22
n80.socket_idname = 'NodeSocketVector'
n81 = _N.new('NodeReroute'); n81.name = 'Reroute.015'; n81.location = (34, -196)
n81.width = 22
n81.socket_idname = 'NodeSocketVector'
n82 = _N.new('NodeReroute'); n82.name = 'Reroute'; n82.location = (629, -741)
n82.width = 22
n82.socket_idname = 'NodeSocketVector'
n83 = _N.new('NodeReroute'); n83.name = 'Reroute.016'; n83.location = (1329, -221)
n83.width = 22
n83.socket_idname = 'NodeSocketVector'
n84 = _N.new('NodeReroute'); n84.name = 'Reroute.017'; n84.location = (1409, -501)
n84.width = 22
n84.socket_idname = 'NodeSocketVector'
n85 = _N.new('NodeReroute'); n85.name = 'Reroute.018'; n85.location = (254, -176)
n85.width = 22
n85.socket_idname = 'NodeSocketVector'
n86 = _N.new('NodeGroupInput'); n86.name = 'Group Input.027'; n86.location = (-7633, 210)
n87 = _N.new('GeometryNodeGizmoTransform'); n87.name = 'Transform Gizmo.002'; n87.location = (1289, -741)
n88 = _N.new('FunctionNodeCombineTransform'); n88.name = 'Combine Transform.004'; n88.location = (929, -781)
n89 = _N.new('GeometryNodeSwitch'); n89.name = 'Switch'; n89.location = (369, -681)
n89.input_type = 'VECTOR'
n90 = _N.new('FunctionNodeCompare'); n90.name = 'Compare'; n90.location = (89, -561)
n90.operation = 'NOT_EQUAL'
n90.data_type = 'INT'
n91 = _N.new('GeometryNodeSwitch'); n91.name = 'Switch.004'; n91.location = (410, -136)
n91.input_type = 'BOOLEAN'
n91.inputs[1].default_value = True
n92 = _N.new('GeometryNodeInputIndex'); n92.name = 'Index.003'; n92.location = (30, -336)
n93 = _N.new('FunctionNodeCompare'); n93.name = 'Compare.001'; n93.location = (210, -256)
n93.operation = 'NOT_EQUAL'
n93.data_type = 'INT'
n94 = _N.new('NodeReroute'); n94.name = 'Reroute.021'; n94.location = (670, -196)
n94.width = 22
n94.socket_idname = 'NodeSocketVector'
n95 = _N.new('GeometryNodeJoinGeometry'); n95.name = 'Join Geometry.004'; n95.location = (-1417, -3030)
n96 = _N.new('GeometryNodeInstanceOnPoints'); n96.name = 'Instance on Points.002'; n96.location = (870, -56)
n97 = _N.new('GeometryNodeSetInstanceTransform'); n97.name = 'Set Instance Transform'; n97.location = (1050, -136)
n98 = _N.new('GeometryNodePoints'); n98.name = 'Points.003'; n98.location = (670, -36)
n99 = _N.new('NodeGroupInput'); n99.name = 'Group Input.026'; n99.location = (490, -36)
n100 = _N.new('NodeGroupInput'); n100.name = 'Group Input.028'; n100.location = (670, -136)
n101 = _N.new('GeometryNodeAccumulateField'); n101.name = 'Accumulate Field'; n101.location = (850, -236)
n101.data_type = 'TRANSFORM'
n101.domain = 'INSTANCE'
n102 = _N.new('NodeGroupInput'); n102.name = 'Group Input.029'; n102.location = (230, -420)
n103 = _N.new('FunctionNodeCombineTransform'); n103.name = 'Combine Transform'; n103.location = (450, -376)
n104 = _N.new('GeometryNodeGizmoTransform'); n104.name = 'Transform Gizmo.003'; n104.location = (670, -516)
n105 = _N.new('GeometryNodeObjectInfo'); n105.name = 'Object Info'; n105.location = (250, -796)
n105.transform_space = 'RELATIVE'
n106 = _N.new('NodeGroupInput'); n106.name = 'Group Input.002'; n106.location = (30, -796)
n107 = _N.new('GeometryNodeSwitch'); n107.name = 'Switch.005'; n107.location = (450, -616)
n107.input_type = 'MATRIX'
n108 = _N.new('GeometryNodeObjectInfo'); n108.name = 'Object Info.001'; n108.location = (250, -676)
n109 = _N.new('NodeFrame'); n109.name = 'Frame.010'; n109.location = (-4343, -2650)
n109.label = 'Transform Instances'
n109.width = 2819
n110 = _N.new('NodeReroute'); n110.name = 'Reroute.022'; n110.location = (54, -994)
n110.width = 22
n110.socket_idname = 'NodeSocketGeometry'
n111 = _N.new('NodeReroute'); n111.name = 'Reroute.023'; n111.location = (1414, -994)
n111.width = 22
n111.socket_idname = 'NodeSocketGeometry'
n112 = _N.new('NodeReroute'); n112.name = 'Reroute.024'; n112.location = (102, -845)
n112.width = 22
n112.socket_idname = 'NodeSocketGeometry'
n113 = _N.new('NodeReroute'); n113.name = 'Reroute.025'; n113.location = (3151, -844)
n113.width = 22
n113.socket_idname = 'NodeSocketGeometry'
n114 = _N.new('GeometryNodeMenuSwitch'); n114.name = 'Menu Switch.003'; n114.location = (450, -220)
n114.enum_items.clear()
_it = n114.enum_items.new('Inputs')
_it = n114.enum_items.new('Object')
n114.enum_definition.enum_definition.enum_definition.enum_definition.data_type = 'INT'
n114.enum_definition.enum_definition.enum_definition.data_type = 'INT'
n114.enum_definition.enum_definition.data_type = 'INT'
n114.enum_definition.data_type = 'INT'
n114.data_type = 'INT'
n114.inputs[1].default_value = 0
n114.inputs[2].default_value = 1
n115 = _N.new('GeometryNodeIndexSwitch'); n115.name = 'Index Switch'; n115.location = (670, -296)
n115.data_type = 'MATRIX'
n116 = _N.new('GeometryNodeIndexSwitch'); n116.name = 'Index Switch.001'; n116.location = (850, -476)
n117 = _N.new('NodeGroupInput'); n117.name = 'Group Input.032'; n117.location = (250, -216)
n118 = _N.new('NodeGroupInput'); n118.name = 'Group Input.033'; n118.location = (250, -616)
n119 = _N.new('NodeReroute'); n119.name = 'Reroute.026'; n119.location = (630, -296)
n119.width = 22
n119.socket_idname = 'NodeSocketInt'
n120 = _N.new('GeometryNodeJoinGeometry'); n120.name = 'Join Geometry.005'; n120.location = (2650, -516)
n121 = _N.new('NodeGroupInput'); n121.name = 'Group Input.034'; n121.location = (990, -696)
n122 = _N.new('GeometryNodeGizmoLinear'); n122.name = 'Linear Gizmo.002'; n122.location = (2490, -616)
n122.draw_style = 'CROSS'
n123 = _N.new('GeometryNodeInstanceTransform'); n123.name = 'Instance Transform'; n123.location = (1190, -776)
n124 = _N.new('GeometryNodeSampleIndex'); n124.name = 'Sample Index'; n124.location = (1370, -736)
n124.data_type = 'FLOAT4X4'
n124.domain = 'INSTANCE'
n125 = _N.new('FunctionNodeIntegerMath'); n125.name = 'Integer Math.002'; n125.location = (1190, -836)
n125.operation = 'SUBTRACT'
n125.inputs[1].default_value = 1
n126 = _N.new('FunctionNodeSeparateTransform'); n126.name = 'Separate Transform.001'; n126.location = (1550, -736)
n127 = _N.new('ShaderNodeMath'); n127.name = 'Math.005'; n127.location = (2280, -635)
n127.operation = 'MULTIPLY'
n128 = _N.new('ShaderNodeVectorMath'); n128.name = 'Vector Math.005'; n128.location = (2109, -772)
n128.operation = 'LENGTH'
n129 = _N.new('FunctionNodeSeparateTransform'); n129.name = 'Separate Transform.002'; n129.location = (850, -360)
n130 = _N.new('FunctionNodeTransformPoint'); n130.name = 'Transform Point'; n130.location = (1930, -776)
n131 = _N.new('FunctionNodeCombineTransform'); n131.name = 'Combine Transform.001'; n131.location = (1750, -776)
n132 = _N.new('NodeReroute'); n132.name = 'Reroute.027'; n132.location = (2450, -756)
n132.width = 22
n132.socket_idname = 'NodeSocketVectorTranslation'
n133 = _N.new('GeometryNodeObjectInfo'); n133.name = 'Object Info.003'; n133.location = (229, -458)
n133.transform_space = 'RELATIVE'
n134 = _N.new('GeometryNodeObjectInfo'); n134.name = 'Object Info.004'; n134.location = (229, -338)
n135 = _N.new('NodeGroupInput'); n135.name = 'Group Input.036'; n135.location = (229, -278)
n136 = _N.new('NodeGroupInput'); n136.name = 'Group Input.035'; n136.location = (29, -458)
n137 = _N.new('GeometryNodeSwitch'); n137.name = 'Switch.006'; n137.location = (429, -318)
n138 = _N.new('NodeGroupInput'); n138.name = 'Group Input.039'; n138.location = (1639, -625)
n139 = _N.new('NodeGroupInput'); n139.name = 'Group Input.040'; n139.location = (29, -236)
n140 = _N.new('NodeGroupInput'); n140.name = 'Group Input.041'; n140.location = (429, -576)
n141 = _N.new('GeometryNodeRealizeInstances'); n141.name = 'Realize Instances'; n141.location = (-8113, 110)
n142 = _N.new('ShaderNodeMath'); n142.name = 'Math.006'; n142.location = (1640, -505)
n142.operation = 'DIVIDE'
n143 = _N.new('FunctionNodeIntegerMath'); n143.name = 'Integer Math.003'; n143.location = (1460, -505)
n143.operation = 'SUBTRACT'
n143.inputs[1].default_value = 1
n144 = _N.new('NodeReroute'); n144.name = 'Reroute.028'; n144.location = (1559, -445)
n144.width = 22
n144.socket_idname = 'NodeSocketInt'
n145 = _N.new('NodeReroute'); n145.name = 'Reroute.029'; n145.location = (1420, -485)
n145.width = 22
n145.socket_idname = 'NodeSocketInt'
n146 = _N.new('NodeGroupInput'); n146.name = 'Group Input.042'; n146.location = (29, -68)
n147 = _N.new('NodeReroute'); n147.name = 'Reroute.030'; n147.location = (2220, -465)
n147.width = 22
n147.socket_idname = 'NodeSocketFloat'
n148 = _N.new('ShaderNodeMath'); n148.name = 'Math.007'; n148.location = (1820, -385)
n148.operation = 'MULTIPLY'
n148.inputs[1].default_value = 6.283
n149 = _N.new('NodeGroupInput'); n149.name = 'Group Input.043'; n149.location = (-7685, -523)
n150 = _N.new('GeometryNodeMenuSwitch'); n150.name = 'Menu Switch.006'; n150.location = (-7505, -503)
n150.enum_items.clear()
_it = n150.enum_items.new('Full')
_it = n150.enum_items.new('Arc')
n150.enum_definition.enum_definition.enum_definition.enum_definition.data_type = 'INT'
n150.enum_definition.enum_definition.enum_definition.data_type = 'INT'
n150.enum_definition.enum_definition.data_type = 'INT'
n150.enum_definition.data_type = 'INT'
n150.data_type = 'INT'
n150.inputs[1].default_value = 0
n150.inputs[2].default_value = 1
n151 = _N.new('GeometryNodeIndexSwitch'); n151.name = 'Index Switch.002'; n151.location = (2040, -405)
n151.data_type = 'FLOAT'
n152 = _N.new('NodeReroute'); n152.name = 'Reroute.031'; n152.location = (50, -345)
n152.width = 22
n152.socket_idname = 'NodeSocketInt'
n153 = _N.new('NodeReroute'); n153.name = 'Reroute.032'; n153.location = (1959, -345)
n153.width = 22
n153.socket_idname = 'NodeSocketInt'
n154 = _N.new('GeometryNodeSwitch'); n154.name = 'Switch.007'; n154.location = (469, -36)
n155 = _N.new('FunctionNodeCompare'); n155.name = 'Compare.002'; n155.location = (229, -36)
n155.operation = 'EQUAL'
n155.data_type = 'INT'
n155.inputs[3].default_value = 1
n156 = _N.new('GeometryNodeGizmoLinear'); n156.name = 'Linear Gizmo.003'; n156.location = (613, -577)
n156.draw_style = 'CROSS'
n156.inputs[2].default_value = (0.0, 1.0, 0.0)
n157 = _N.new('NodeFrame'); n157.name = 'Frame.001'; n157.location = (-7285, -616)
n157.label = 'Circle Gizmos'
n157.width = 1224
n158 = _N.new('GeometryNodeSwitch'); n158.name = 'Switch.008'; n158.location = (671, -136)
n159 = _N.new('NodeReroute'); n159.name = 'Reroute.033'; n159.location = (34, -117)
n159.width = 22
n159.socket_idname = 'NodeSocketGeometry'
n160 = _N.new('GeometryNodeMergeByDistance'); n160.name = 'Merge by Distance'; n160.location = (471, -316)
n161 = _N.new('ShaderNodeVectorMath'); n161.name = 'Vector Math.015'; n161.location = (494, -136)
n161.operation = 'SCALE'
n162 = _N.new('GeometryNodeInputIndex'); n162.name = 'Index.004'; n162.location = (294, -216)
n163 = _N.new('NodeGroupInput'); n163.name = 'Group Input.045'; n163.location = (191, -196)
n164 = _N.new('GeometryNodeSplineLength'); n164.name = 'Spline Length'; n164.location = (60, -295)
n165 = _N.new('ShaderNodeMath'); n165.name = 'Math.008'; n165.location = (280, -295)
n165.operation = 'DIVIDE'
n166 = _N.new('NodeReroute'); n166.name = 'Reroute.034'; n166.location = (220, -435)
n166.width = 22
n166.socket_idname = 'NodeSocketFloatDistance'
n167 = _N.new('GeometryNodeCaptureAttribute'); n167.name = 'Capture Attribute.001'; n167.location = (900, -215)
n167.capture_items.clear()
n167.domain = 'CURVE'
n168 = _N.new('NodeGroupInput'); n168.name = 'Group Input.037'; n168.location = (51, -36)
n169 = _N.new('GeometryNodeInstanceOnPoints'); n169.name = 'Instance on Points.004'; n169.location = (3285, -167)
n170 = _N.new('NodeGroupInput'); n170.name = 'Group Input.047'; n170.location = (3083, -277)
n171 = _N.new('GeometryNodeSwitch'); n171.name = 'Switch.011'; n171.location = (3083, -344)
n171.input_type = 'ROTATION'
n171.inputs[1].default_value = (0.0, 0.0, 0.0)
n172 = _N.new('GeometryNodeSampleCurve'); n172.name = 'Sample Curve.002'; n172.location = (2107, -332)
n172.hide = True
n173 = _N.new('GeometryNodePoints'); n173.name = 'Points.004'; n173.location = (1567, -152)
n173.hide = True
n174 = _N.new('GeometryNodeAccumulateField'); n174.name = 'Accumulate Field.002'; n174.location = (1160, -135)
n174.data_type = 'INT'
n174.domain = 'CURVE'
n175 = _N.new('GeometryNodeSampleIndex'); n175.name = 'Sample Index.001'; n175.location = (1380, -135)
n175.data_type = 'INT'
n175.domain = 'CURVE'
n176 = _N.new('GeometryNodeResampleCurve'); n176.name = 'Resample Curve.003'; n176.location = (1160, -295)
n176.inputs[3].default_value = 3.67
n177 = _N.new('GeometryNodeSampleIndex'); n177.name = 'Sample Index.002'; n177.location = (1427, -452)
n177.hide = True
n177.data_type = 'INT'
n178 = _N.new('GeometryNodeCaptureAttribute'); n178.name = 'Capture Attribute.003'; n178.location = (1747, -132)
n178.capture_items.clear()
n179 = _N.new('GeometryNodeInputIndex'); n179.name = 'Index.006'; n179.location = (1220, -555)
n180 = _N.new('GeometryNodeSampleIndex'); n180.name = 'Sample Index.003'; n180.location = (1427, -512)
n180.hide = True
n180.data_type = 'INT'
n181 = _N.new('GeometryNodeSplineParameter'); n181.name = 'Spline Parameter'; n181.location = (1220, -495)
n182 = _N.new('ShaderNodeMath'); n182.name = 'Math.014'; n182.location = (1927, -292)
n182.hide = True
n182.operation = 'MULTIPLY'
n183 = _N.new('GeometryNodeSetPosition'); n183.name = 'Set Position.003'; n183.location = (2907, -172)
n184 = _N.new('GeometryNodeCaptureAttribute'); n184.name = 'Capture Attribute.004'; n184.location = (2501, -155)
n184.capture_items.clear()
n185 = _N.new('GeometryNodeInputIndex'); n185.name = 'Index.007'; n185.location = (640, -455)
n186 = _N.new('GeometryNodeSwitch'); n186.name = 'Switch.009'; n186.location = (4510, -309)
n187 = _N.new('GeometryNodeInstanceOnPoints'); n187.name = 'Instance on Points.005'; n187.location = (2610, -132)
n188 = _N.new('GeometryNodeSwitch'); n188.name = 'Switch.012'; n188.location = (2380, -256)
n188.input_type = 'ROTATION'
n188.inputs[1].default_value = (0.0, 0.0, 0.0)
n189 = _N.new('GeometryNodeMenuSwitch'); n189.name = 'Menu Switch.005'; n189.location = (-7353, -230)
n189.enum_items.clear()
_it = n189.enum_items.new('Count')
_it = n189.enum_items.new('Distance')
n189.enum_definition.enum_definition.enum_definition.enum_definition.data_type = 'INT'
n189.enum_definition.enum_definition.enum_definition.data_type = 'INT'
n189.enum_definition.enum_definition.data_type = 'INT'
n189.enum_definition.data_type = 'INT'
n189.data_type = 'INT'
n189.inputs[1].default_value = 0
n189.inputs[2].default_value = 1
n190 = _N.new('NodeGroupInput'); n190.name = 'Group Input.038'; n190.location = (-7553, -270)
n191 = _N.new('NodeGroupInput'); n191.name = 'Group Input.046'; n191.location = (40, -435)
n192 = _N.new('FunctionNodeFloatToInt'); n192.name = 'Float to Integer'; n192.location = (460, -295)
n192.rounding_mode = 'FLOOR'
n193 = _N.new('FunctionNodeIntegerMath'); n193.name = 'Integer Math.004'; n193.location = (640, -295)
n193.inputs[1].default_value = 1
n194 = _N.new('NodeFrame'); n194.name = 'Frame.002'; n194.location = (-5909, -1048)
n194.label = 'Curve Instances'
n194.width = 4679
n195 = _N.new('NodeFrame'); n195.name = 'Frame.005'; n195.location = (1509, -36)
n195.label = 'Count Method'
n195.width = 2780
n196 = _N.new('NodeReroute'); n196.name = 'Reroute.035'; n196.location = (760, -215)
n196.width = 22
n196.socket_idname = 'NodeSocketGeometry'
n197 = _N.new('NodeFrame'); n197.name = 'Frame.012'; n197.location = (989, -690)
n197.label = 'Distance Method'
n197.width = 3454
n198 = _N.new('NodeFrame'); n198.name = 'Frame.013'; n198.location = (1078, -94)
n198.label = 'Randomization'
n198.width = 1619
n199 = _N.new('NodeReroute'); n199.name = 'Reroute.036'; n199.location = (249, -881)
n199.width = 22
n199.socket_idname = 'NodeSocketVector'
n200 = _N.new('GeometryNodeSampleCurve'); n200.name = 'Sample Curve.003'; n200.location = (1320, -316)
n200.hide = True
n201 = _N.new('GeometryNodePoints'); n201.name = 'Points.005'; n201.location = (1514, -117)
n201.hide = True
n202 = _N.new('FunctionNodeIntegerMath'); n202.name = 'Integer Math.005'; n202.location = (554, -157)
n202.operation = 'MULTIPLY'
n203 = _N.new('GeometryNodeAttributeDomainSize'); n203.name = 'Domain Size'; n203.location = (354, -237)
n203.component = 'CURVE'
n204 = _N.new('GeometryNodeSwitch'); n204.name = 'Switch.010'; n204.location = (734, -57)
n204.input_type = 'INT'
n205 = _N.new('NodeGroupInput'); n205.name = 'Group Input.051'; n205.location = (554, -37)
n206 = _N.new('NodeReroute'); n206.name = 'Reroute.037'; n206.location = (314, -337)
n206.width = 22
n206.hide = True
n206.socket_idname = 'NodeSocketGeometry'
n207 = _N.new('FunctionNodeIntegerMath'); n207.name = 'Integer Math.006'; n207.location = (780, -476)
n207.hide = True
n207.operation = 'SUBTRACT'
n208 = _N.new('GeometryNodeSwitch'); n208.name = 'Switch.013'; n208.location = (1521, -236)
n208.hide = True
n208.input_type = 'VECTOR'
n209 = _N.new('GeometryNodeSwitch'); n209.name = 'Switch.014'; n209.location = (1521, -296)
n209.hide = True
n209.input_type = 'VECTOR'
n210 = _N.new('GeometryNodeInputIndex'); n210.name = 'Index.005'; n210.location = (30, -397)
n211 = _N.new('FunctionNodeIntegerMath'); n211.name = 'Integer Math.008'; n211.location = (700, -396)
n211.hide = True
n211.operation = 'MULTIPLY'
n212 = _N.new('FunctionNodeIntegerMath'); n212.name = 'Integer Math.009'; n212.location = (860, -376)
n212.hide = True
n212.operation = 'SUBTRACT'
n213 = _N.new('ShaderNodeMath'); n213.name = 'Math.009'; n213.location = (1060, -436)
n213.hide = True
n213.operation = 'DIVIDE'
n214 = _N.new('FunctionNodeIntegerMath'); n214.name = 'Integer Math.007'; n214.location = (230, -497)
n214.operation = 'DIVIDE'
n215 = _N.new('NodeReroute'); n215.name = 'Reroute.040'; n215.location = (436, -525)
n215.width = 22
n215.socket_idname = 'NodeSocketInt'
n216 = _N.new('GeometryNodeSwitch'); n216.name = 'Switch.015'; n216.location = (1521, -176)
n216.hide = True
n216.input_type = 'VECTOR'
n217 = _N.new('GeometryNodeCaptureAttribute'); n217.name = 'Capture Attribute.002'; n217.location = (1719, -130)
n217.capture_items.clear()
n218 = _N.new('GeometryNodeSetPosition'); n218.name = 'Set Position.002'; n218.location = (2147, -58)
n219 = _N.new('NodeReroute'); n219.name = 'Reroute.039'; n219.location = (210, -457)
n219.width = 22
n219.socket_idname = 'NodeSocketInt'
n220 = _N.new('NodeReroute'); n220.name = 'Reroute.041'; n220.location = (534, -337)
n220.width = 22
n220.socket_idname = 'NodeSocketInt'
n221 = _N.new('GeometryNodeSampleCurve'); n221.name = 'Sample Curve.004'; n221.location = (1320, -256)
n221.hide = True
n221.use_all_curves = True
n222 = _N.new('ShaderNodeMath'); n222.name = 'Math.010'; n222.location = (985, -223)
n222.operation = 'DIVIDE'
n223 = _N.new('NodeReroute'); n223.name = 'Reroute.042'; n223.location = (1220, -296)
n223.width = 22
n223.socket_idname = 'NodeSocketGeometry'
n224 = _N.new('GeometryNodeInputSplineCyclic'); n224.name = 'Is Spline Cyclic'; n224.location = (29, -143)
n225 = _N.new('FunctionNodeBooleanMath'); n225.name = 'Boolean Math'; n225.location = (214, -116)
n225.operation = 'NOT'
n226 = _N.new('GeometryNodeSampleIndex'); n226.name = 'Sample Index.004'; n226.location = (560, -476)
n226.data_type = 'INT'
n226.domain = 'CURVE'
n227 = _N.new('FunctionNodeIntegerMath'); n227.name = 'Integer Math.010'; n227.location = (748, -222)
n227.operation = 'SUBTRACT'
n227.inputs[1].default_value = 1
n228 = _N.new('NodeReroute'); n228.name = 'Reroute.044'; n228.location = (1414, -152)
n228.width = 22
n228.socket_idname = 'NodeSocketBool'
n229 = _N.new('GeometryNodeSetID'); n229.name = 'Set ID'; n229.location = (1939, -74)
n230 = _N.new('FunctionNodeHashValue'); n230.name = 'Hash Value.001'; n230.location = (1320, -516)
n230.hide = True
n231 = _N.new('GeometryNodeSwitch'); n231.name = 'Switch.016'; n231.location = (1717, -364)
n231.hide = True
n231.input_type = 'INT'
n232 = _N.new('FunctionNodeHashValue'); n232.name = 'Hash Value.002'; n232.location = (1520, -416)
n232.hide = True
n233 = _N.new('GeometryNodeInputIndex'); n233.name = 'Index.008'; n233.location = (1320, -396)
n234 = _N.new('FunctionNodeHashValue'); n234.name = 'Hash Value.003'; n234.location = (1520, -516)
n234.hide = True
n235 = _N.new('NodeGroupInput'); n235.name = 'Group Input.052'; n235.location = (1320, -456)
n236 = _N.new('NodeReroute'); n236.name = 'Reroute.046'; n236.location = (-5651, -963)
n236.width = 22
n236.socket_idname = 'NodeSocketInt'
n237 = _N.new('NodeReroute'); n237.name = 'Reroute.047'; n237.location = (-1620, -960)
n237.width = 22
n237.socket_idname = 'NodeSocketInt'
n238 = _N.new('NodeReroute'); n238.name = 'Reroute.048'; n238.location = (-6013, -270)
n238.width = 22
n238.socket_idname = 'NodeSocketInt'
n239 = _N.new('NodeReroute'); n239.name = 'Reroute.049'; n239.location = (64, -58)
n239.width = 22
n239.socket_idname = 'NodeSocketInt'
n240 = _N.new('GeometryNodeSwitch'); n240.name = 'Switch.017'; n240.location = (1123, -36)
n240.input_type = 'INT'
n241 = _N.new('FunctionNodeFloatToInt'); n241.name = 'Float to Integer.001'; n241.location = (564, -172)
n241.rounding_mode = 'FLOOR'
n242 = _N.new('GeometryNodeSwitch'); n242.name = 'Switch.018'; n242.location = (813, -597)
n243 = _N.new('NodeGroupInput'); n243.name = 'Group Input.055'; n243.location = (426, -935)
n244 = _N.new('NodeReroute'); n244.name = 'Reroute.050'; n244.location = (-6833, -270)
n244.width = 22
n244.socket_idname = 'NodeSocketInt'
n245 = _N.new('ShaderNodeMath'); n245.name = 'Math.011'; n245.location = (397, -208)
n245.hide = True
n245.operation = 'DIVIDE'
n246 = _N.new('GeometryNodeIndexSwitch'); n246.name = 'Index Switch.003'; n246.location = (237, -168)
n246.data_type = 'FLOAT'
n246.inputs[1].default_value = 6.283
n247 = _N.new('ShaderNodeMath'); n247.name = 'Math.012'; n247.location = (397, -248)
n247.hide = True
n247.operation = 'ABSOLUTE'
n248 = _N.new('ShaderNodeMath'); n248.name = 'Math.013'; n248.location = (397, -288)
n248.hide = True
n248.operation = 'MAXIMUM'
n248.inputs[1].default_value = 1.0
n249 = _N.new('NodeGroupInput'); n249.name = 'Group Input.057'; n249.location = (1749, -58)
n250 = _N.new('GeometryNodeSampleCurve'); n250.name = 'Sample Curve.005'; n250.location = (2107, -392)
n250.hide = True
n250.use_all_curves = True
n251 = _N.new('GeometryNodeSwitch'); n251.name = 'Switch.019'; n251.location = (2320, -253)
n251.hide = True
n251.input_type = 'VECTOR'
n252 = _N.new('GeometryNodeSwitch'); n252.name = 'Switch.020'; n252.location = (2318, -299)
n252.hide = True
n252.input_type = 'VECTOR'
n253 = _N.new('GeometryNodeSwitch'); n253.name = 'Switch.021'; n253.location = (2318, -354)
n253.hide = True
n253.input_type = 'VECTOR'
n254 = _N.new('GeometryNodeSwitch'); n254.name = 'Switch.022'; n254.location = (2107, -92)
n255 = _N.new('NodeReroute'); n255.name = 'Reroute.051'; n255.location = (2087, -132)
n255.width = 22
n255.socket_idname = 'NodeSocketBool'
n256 = _N.new('GeometryNodeInputIndex'); n256.name = 'Index.009'; n256.location = (1567, -372)
n256.hide = True
n257 = _N.new('ShaderNodeMath'); n257.name = 'Math.015'; n257.location = (1927, -432)
n257.hide = True
n257.operation = 'MULTIPLY'
n258 = _N.new('ShaderNodeMath'); n258.name = 'Math.016'; n258.location = (1747, -412)
n258.hide = True
n258.operation = 'DIVIDE'
n259 = _N.new('ShaderNodeMath'); n259.name = 'Math.017'; n259.location = (590, -546)
n259.operation = 'DIVIDE'
n260 = _N.new('FunctionNodeFloatToInt'); n260.name = 'Float to Integer.002'; n260.location = (770, -546)
n260.rounding_mode = 'FLOOR'
n261 = _N.new('FunctionNodeIntegerMath'); n261.name = 'Integer Math.011'; n261.location = (950, -546)
n261.inputs[1].default_value = 1
n262 = _N.new('GeometryNodeCurveLength'); n262.name = 'Curve Length'; n262.location = (420, -560)
n263 = _N.new('NodeReroute'); n263.name = 'Reroute.052'; n263.location = (2266, -187)
n263.width = 22
n263.socket_idname = 'NodeSocketBool'
n264 = _N.new('GeometryNodeSetID'); n264.name = 'Set ID.001'; n264.location = (2721, -141)
n265 = _N.new('NodeReroute'); n265.name = 'Reroute.053'; n265.location = (2047, -372)
n265.width = 22
n265.socket_idname = 'NodeSocketGeometry'
n266 = _N.new('NodeReroute'); n266.name = 'Reroute.054'; n266.location = (1387, -492)
n266.width = 22
n266.socket_idname = 'NodeSocketGeometry'
n267 = _N.new('GeometryNodeSwitch'); n267.name = 'Switch.023'; n267.location = (2511, -500)
n267.hide = True
n267.input_type = 'INT'
n268 = _N.new('FunctionNodeHashValue'); n268.name = 'Hash Value.004'; n268.location = (2287, -512)
n268.hide = True
n269 = _N.new('GeometryNodeInputIndex'); n269.name = 'Index.010'; n269.location = (2087, -492)
n269.hide = True
n270 = _N.new('NodeGroupInput'); n270.name = 'Group Input.058'; n270.location = (2087, -532)
n271 = _N.new('FunctionNodeHashValue'); n271.name = 'Hash Value.005'; n271.location = (2287, -572)
n271.hide = True
n272 = _N.new('FunctionNodeHashValue'); n272.name = 'Hash Value.006'; n272.location = (2087, -592)
n272.hide = True
n273 = _N.new('ShaderNodeMix'); n273.name = 'Mix.003'; n273.location = (289, -176)
n273.hide = True
n273.data_type = 'ROTATION'
n273.clamp_factor = False
n274 = _N.new('ShaderNodeMix'); n274.name = 'Mix.004'; n274.location = (729, -36)
n274.data_type = 'ROTATION'
n274.clamp_factor = False
n275 = _N.new('NodeReroute'); n275.name = 'Reroute.019'; n275.location = (469, -176)
n275.width = 22
n275.socket_idname = 'NodeSocketRotation'
n276 = _N.new('GeometryNodeWarning'); n276.name = 'Warning'; n276.location = (409, -68)
n276.inputs[1].default_value = 'Invalid Distance'
n277 = _N.new('FunctionNodeCompare'); n277.name = 'Compare.003'; n277.location = (244, -121)
n277.hide = True
n277.operation = 'EQUAL'
n277.inputs[12].default_value = 0.0
n278 = _N.new('GeometryNodeWarning'); n278.name = 'Warning.001'; n278.location = (2904, -36)
n278.inputs[1].default_value = 'Invalid Distance'
n279 = _N.new('FunctionNodeCompare'); n279.name = 'Compare.004'; n279.location = (2719, -66)
n279.hide = True
n279.operation = 'EQUAL'
n279.inputs[12].default_value = 0.0
n280 = _N.new('GeometryNodeSwitch'); n280.name = 'Switch.025'; n280.location = (3087, -113)
n281 = _N.new('GeometryNodePoints'); n281.name = 'Points.007'; n281.location = (2906, -266)
n281.hide = True
n282 = _N.new('NodeGroupInput'); n282.name = 'Group Input.059'; n282.location = (2537, -36)
n283 = _N.new('GeometryNodeSwitch'); n283.name = 'Switch.024'; n283.location = (922, -89)
n283.input_type = 'INT'
n283.inputs[2].default_value = 1
n284 = _N.new('GeometryNodeRealizeInstances'); n284.name = 'Realize Instances.002'; n284.location = (191, -276)
n285 = _N.new('GeometryNodeSwitch'); n285.name = 'Switch.026'; n285.location = (871, -36)
n286 = _N.new('NodeGroupInput'); n286.name = 'Group Input.018'; n286.location = (631, -36)
n287 = _N.new('NodeGroupInput'); n287.name = 'Group Input.011'; n287.location = (2687, -412)
n288 = _N.new('GeometryNodeGroup'); n288.name = 'Group'; n288.location = (2887, -452)
n288.node_tree = ng_axis_alignment_switch
n289 = _N.new('NodeGroupInput'); n289.name = 'Group Input.062'; n289.location = (1900, -376)
n290 = _N.new('GeometryNodeGroup'); n290.name = 'Group.001'; n290.location = (2180, -396)
n290.node_tree = ng_axis_alignment_switch
n291 = _N.new('GeometryNodeGroup'); n291.name = 'Group.002'; n291.location = (2888, -504)
n291.node_tree = ng_axis_alignment_switch
n292 = _N.new('FunctionNodeTransformDirection'); n292.name = 'Transform Direction'; n292.location = (2674, -664)
n292.inputs[0].default_value = (0.0, 0.0, 1.0)
n293 = _N.new('FunctionNodeTransformDirection'); n293.name = 'Transform Direction.001'; n293.location = (2674, -524)
n293.inputs[0].default_value = (1.0, 0.0, 0.0)
n294 = _N.new('NodeGroupInput'); n294.name = 'Group Input.067'; n294.location = (2678, -385)
n295 = _N.new('NodeGroupInput'); n295.name = 'Group Input.068'; n295.location = (2676, -454)
n296 = _N.new('GeometryNodeTransform'); n296.name = 'Transform Geometry'; n296.location = (2980, -93)
n297 = _N.new('FunctionNodeRotateRotation'); n297.name = 'Rotate Rotation'; n297.location = (3109, -368)
n298 = _N.new('NodeReroute'); n298.name = 'Reroute.006'; n298.location = (2631, -704)
n298.width = 22
n298.socket_idname = 'NodeSocketMatrix'
n299 = _N.new('FunctionNodeCombineTransform'); n299.name = 'Combine Transform.005'; n299.location = (2459, -656)
n300 = _N.new('NodeReroute'); n300.name = 'Reroute.004'; n300.location = (1339, -366)
n300.width = 22
n300.socket_idname = 'NodeSocketGeometry'
n301 = _N.new('GeometryNodeSwitch'); n301.name = 'Switch.027'; n301.location = (1146, -243)
n302 = _N.new('GeometryNodeAttributeDomainSize'); n302.name = 'Domain Size.001'; n302.location = (626, -232)
n302.component = 'CURVE'
n303 = _N.new('FunctionNodeCompare'); n303.name = 'Compare.005'; n303.location = (793, -204)
n303.operation = 'EQUAL'
n303.data_type = 'INT'
n304 = _N.new('GeometryNodeWarning'); n304.name = 'Warning.002'; n304.location = (962, -203)
n304.inputs[1].default_value = 'No Curve Selected'
n305 = _N.new('GeometryNodeGroup'); n305.name = 'Randomize Instance Transforms'; n305.location = (1110, -216)
n305.width = 299
n305.node_tree = ng_randomize_transforms
n305.inputs[2].default_value = True
n306 = _N.new('NodeReroute'); n306.name = 'Reroute.056'; n306.location = (1010, -116)
n306.width = 22
n306.socket_idname = 'NodeSocketGeometry'
n307 = _N.new('FunctionNodeCompare'); n307.name = 'Compare.006'; n307.location = (410, -356)
n307.operation = 'NOT_EQUAL'
n307.data_type = 'INT'
n308 = _N.new('GeometryNodeSwitch'); n308.name = 'Switch.028'; n308.location = (790, -176)
n308.input_type = 'BOOLEAN'
n309 = _N.new('FunctionNodeBooleanMath'); n309.name = 'Boolean Math.001'; n309.location = (610, -256)
n310 = _N.new('NodeGroupInput'); n310.name = 'Group Input.070'; n310.location = (190, -156)
n311 = _N.new('GeometryNodeAttributeDomainSize'); n311.name = 'Domain Size.002'; n311.location = (50, -456)
n311.component = 'INSTANCES'
n312 = _N.new('FunctionNodeIntegerMath'); n312.name = 'Integer Math.012'; n312.location = (230, -436)
n312.operation = 'SUBTRACT'
n312.inputs[1].default_value = 1
n313 = _N.new('NodeReroute'); n313.name = 'Reroute.013'; n313.location = (967, -210)
n313.width = 22
n313.socket_idname = 'NodeSocketGeometry'
n314 = _N.new('FunctionNodeRandomValue'); n314.name = 'Random Value'; n314.location = (30, -176)
n314.data_type = 'FLOAT_VECTOR'
n315 = _N.new('GeometryNodeStoreNamedAttribute'); n315.name = 'Store Named Attribute'; n315.location = (450, -56)
n315.data_type = 'FLOAT_VECTOR'
n315.domain = 'INSTANCE'
n315.inputs[2].default_value = 'instance_random'
n316 = _N.new('NodeGroupInput'); n316.name = 'Group Input.071'; n316.location = (-493, -570)
n317 = _N.new('FunctionNodeHashValue'); n317.name = 'Hash Value'; n317.location = (-293, -550)
n317.inputs[1].default_value = 1000
n318 = _N.new('GeometryNodeCaptureAttribute'); n318.name = 'Capture Attribute'; n318.location = (258, -76)
n318.capture_items.clear()
n318.domain = 'INSTANCE'
n319 = _N.new('GeometryNodeInputIndex'); n319.name = 'Index.011'; n319.location = (29, -482)
n320 = _N.new('GeometryNodeStoreNamedAttribute'); n320.name = 'Store Named Attribute.001'; n320.location = (650, -56)
n320.data_type = 'INT'
n320.domain = 'INSTANCE'
n320.inputs[2].default_value = 'instance_index'
n321 = _N.new('FunctionNodeIntegerMath'); n321.name = 'Integer Math.013'; n321.location = (737, -148)
n322 = _N.new('NodeReroute'); n322.name = 'Reroute.020'; n322.location = (629, -348)
n322.width = 22
n322.socket_idname = 'NodeSocketInt'
n323 = _N.new('GeometryNodeGizmoDial'); n323.name = 'Dial Gizmo.001'; n323.location = (620, -895)
n323.inputs[4].default_value = 0.8
n324 = _N.new('GeometryNodeJoinGeometry'); n324.name = 'Join Geometry.006'; n324.location = (-1130, -1395)
n325 = _N.new('NodeGroupInput'); n325.name = 'Group Input.072'; n325.location = (249, -36)
n326 = _N.new('GeometryNodeGizmoLinear'); n326.name = 'Linear Gizmo.004'; n326.location = (429, -36)
n326.draw_style = 'CROSS'
n327 = _N.new('NodeReroute'); n327.name = 'Reroute.043'; n327.location = (-1438, -2505)
n327.width = 22
n327.socket_idname = 'NodeSocketGeometry'
n328 = _N.new('GeometryNodeSampleCurve'); n328.name = 'Sample Curve'; n328.location = (249, -136)
n329 = _N.new('NodeGroupInput'); n329.name = 'Group Input.073'; n329.location = (29, -396)
n330 = _N.new('GeometryNodeSwitch'); n330.name = 'Switch.029'; n330.location = (-4085, -2468)
n331 = _N.new('NodeReroute'); n331.name = 'Reroute.055'; n331.location = (-5106, -2494)
n331.width = 22
n331.socket_idname = 'NodeSocketInt'
n332 = _N.new('GeometryNodeGizmoLinear'); n332.name = 'Linear Gizmo.005'; n332.location = (429, -236)
n332.draw_style = 'CROSS'
n333 = _N.new('GeometryNodeSampleCurve'); n333.name = 'Sample Curve.001'; n333.location = (269, -376)
n334 = _N.new('NodeReroute'); n334.name = 'Reroute.058'; n334.location = (953, -691)
n334.width = 22
n334.socket_idname = 'NodeSocketGeometry'
n335 = _N.new('NodeReroute'); n335.name = 'Reroute.059'; n335.location = (51, -189)
n335.width = 22
n335.socket_idname = 'NodeSocketGeometry'
n336 = _N.new('NodeFrame'); n336.name = 'Frame.003'; n336.location = (-5011, -2538)
n336.label = 'Curve Gizmos'
n336.width = 599
n337 = _N.new('NodeReroute'); n337.name = 'Reroute.060'; n337.location = (1066, -59)
n337.width = 22
n337.socket_idname = 'NodeSocketInt'
n338 = _N.new('NodeReroute'); n338.name = 'Reroute.057'; n338.location = (1169, -961)
n338.width = 22
n338.socket_idname = 'NodeSocketRotation'
n339 = _N.new('NodeReroute'); n339.name = 'Reroute.061'; n339.location = (370, -196)
n339.width = 22
n339.socket_idname = 'NodeSocketVectorXYZ'
n340 = _N.new('NodeGroupInput'); n340.name = 'Group Input.019'; n340.location = (294, -36)
n341 = _N.new('NodeReroute'); n341.name = 'Reroute.063'; n341.location = (614, -634)
n341.width = 22
n341.socket_idname = 'NodeSocketInt'
n342 = _N.new('NodeReroute'); n342.name = 'Reroute.064'; n342.location = (229, -136)
n342.width = 22
n342.socket_idname = 'NodeSocketRotation'
n343 = _N.new('NodeFrame'); n343.name = 'Frame'; n343.location = (-7244, 1024)
n343.label = 'Line Gismoz'
n343.width = 2119
n344 = _N.new('NodeFrame'); n344.name = 'Frame.004'; n344.location = (2956, -75)
n344.label = 'Merge Instances'
n344.width = 1041
n345 = _N.new('NodeFrame'); n345.name = 'Frame.008'; n345.location = (-58, -71)
n345.label = 'Store Info'
n345.width = 819
n346 = _N.new('NodeReroute'); n346.name = 'Reroute.065'; n346.location = (411, -316)
n346.width = 22
n346.socket_idname = 'NodeSocketGeometry'
n347 = _N.new('NodeGroupInput'); n347.name = 'Group Input.020'; n347.location = (29, -96)
n348 = _N.new('NodeFrame'); n348.name = 'Frame.009'; n348.location = (116, -643)
n348.label = 'Scale'
n348.width = 1079
n349 = _N.new('NodeFrame'); n349.name = 'Frame.011'; n349.location = (202, -36)
n349.label = 'Position'
n349.width = 884
n350 = _N.new('NodeFrame'); n350.name = 'Frame.014'; n350.location = (194, -378)
n350.label = 'Rotation'
n350.width = 899
n351 = _N.new('NodeReroute'); n351.name = 'Reroute.062'; n351.location = (3069, -508)
n351.width = 22
n351.socket_idname = 'NodeSocketRotation'
n352 = _N.new('NodeReroute'); n352.name = 'Reroute.066'; n352.location = (1779, -451)
n352.width = 22
n352.socket_idname = 'NodeSocketVector'
n353 = _N.new('NodeReroute'); n353.name = 'Reroute.038'; n353.location = (960, -456)
n353.width = 22
n353.socket_idname = 'NodeSocketInt'
n354 = _N.new('NodeReroute'); n354.name = 'Reroute.045'; n354.location = (580, -456)
n354.width = 22
n354.socket_idname = 'NodeSocketInt'
n355 = _N.new('NodeReroute'); n355.name = 'Reroute.067'; n355.location = (760, -356)
n355.width = 22
n355.socket_idname = 'NodeSocketInt'
n2.parent = n61
n4.parent = n343
n5.parent = n343
n6.parent = n60
n8.parent = n61
n9.parent = n343
n10.parent = n343
n12.parent = n343
n13.parent = n343
n14.parent = n343
n15.parent = n343
n16.parent = n60
n17.parent = n60
n18.parent = n60
n19.parent = n60
n20.parent = n60
n21.parent = n60
n22.parent = n60
n23.parent = n60
n24.parent = n60
n25.parent = n157
n26.parent = n157
n27.parent = n60
n28.parent = n349
n29.parent = n349
n30.parent = n348
n31.parent = n60
n32.parent = n60
n33.parent = n60
n34.parent = n60
n35.parent = n157
n36.parent = n157
n37.parent = n157
n38.parent = n343
n39.parent = n343
n40.parent = n343
n41.parent = n60
n43.parent = n349
n44.parent = n350
n45.parent = n343
n46.parent = n343
n47.parent = n349
n50.parent = n343
n51.parent = n343
n52.parent = n343
n53.parent = n343
n55.parent = n60
n56.parent = n60
n58.parent = n60
n59.parent = n350
n62.parent = n61
n63.parent = n348
n64.parent = n61
n65.parent = n343
n66.parent = n348
n67.parent = n348
n68.parent = n348
n69.parent = n348
n70.parent = n349
n71.parent = n61
n72.parent = n198
n73.parent = n198
n74.parent = n348
n75.parent = n198
n80.parent = n343
n81.parent = n349
n82.parent = n343
n83.parent = n343
n84.parent = n343
n85.parent = n349
n87.parent = n343
n88.parent = n343
n89.parent = n343
n90.parent = n343
n91.parent = n198
n92.parent = n198
n93.parent = n198
n94.parent = n348
n96.parent = n109
n97.parent = n109
n98.parent = n109
n99.parent = n109
n100.parent = n109
n101.parent = n109
n102.parent = n109
n103.parent = n109
n104.parent = n109
n105.parent = n109
n106.parent = n109
n107.parent = n109
n108.parent = n109
n110.parent = n61
n111.parent = n61
n112.parent = n60
n113.parent = n60
n114.parent = n109
n115.parent = n109
n116.parent = n109
n117.parent = n109
n118.parent = n109
n119.parent = n109
n120.parent = n109
n121.parent = n109
n122.parent = n109
n123.parent = n109
n124.parent = n109
n125.parent = n109
n126.parent = n109
n127.parent = n109
n128.parent = n109
n129.parent = n109
n130.parent = n109
n131.parent = n109
n132.parent = n109
n133.parent = n194
n134.parent = n194
n135.parent = n194
n136.parent = n194
n137.parent = n194
n138.parent = n60
n139.parent = n157
n140.parent = n157
n142.parent = n60
n143.parent = n60
n144.parent = n60
n145.parent = n60
n146.parent = n60
n147.parent = n60
n148.parent = n60
n151.parent = n60
n152.parent = n60
n153.parent = n60
n154.parent = n157
n155.parent = n157
n156.parent = n157
n158.parent = n344
n159.parent = n344
n160.parent = n344
n161.parent = n349
n162.parent = n349
n163.parent = n344
n164.parent = n197
n165.parent = n197
n166.parent = n197
n167.parent = n197
n168.parent = n195
n169.parent = n197
n170.parent = n197
n171.parent = n197
n172.parent = n197
n173.parent = n197
n174.parent = n197
n175.parent = n197
n176.parent = n197
n177.parent = n197
n178.parent = n197
n179.parent = n197
n180.parent = n197
n181.parent = n197
n182.parent = n197
n183.parent = n197
n184.parent = n197
n185.parent = n197
n186.parent = n194
n187.parent = n195
n188.parent = n195
n191.parent = n197
n192.parent = n197
n193.parent = n197
n195.parent = n194
n196.parent = n197
n197.parent = n194
n199.parent = n343
n200.parent = n195
n201.parent = n195
n202.parent = n195
n203.parent = n195
n204.parent = n195
n205.parent = n195
n206.parent = n195
n207.parent = n195
n208.parent = n195
n209.parent = n195
n210.parent = n195
n211.parent = n195
n212.parent = n195
n213.parent = n195
n214.parent = n195
n215.parent = n195
n216.parent = n195
n217.parent = n195
n218.parent = n195
n219.parent = n195
n220.parent = n195
n221.parent = n195
n222.parent = n195
n223.parent = n195
n224.parent = n197
n225.parent = n197
n226.parent = n195
n227.parent = n195
n228.parent = n195
n229.parent = n195
n230.parent = n195
n231.parent = n195
n232.parent = n195
n233.parent = n195
n234.parent = n195
n235.parent = n195
n239.parent = n60
n240.parent = n60
n241.parent = n60
n242.parent = n157
n243.parent = n157
n245.parent = n60
n246.parent = n60
n247.parent = n60
n248.parent = n60
n249.parent = n197
n250.parent = n197
n251.parent = n197
n252.parent = n197
n253.parent = n197
n254.parent = n197
n255.parent = n197
n256.parent = n197
n257.parent = n197
n258.parent = n197
n259.parent = n197
n260.parent = n197
n261.parent = n197
n262.parent = n197
n263.parent = n197
n264.parent = n197
n265.parent = n197
n266.parent = n197
n267.parent = n197
n268.parent = n197
n269.parent = n197
n270.parent = n197
n271.parent = n197
n272.parent = n197
n273.parent = n350
n274.parent = n350
n275.parent = n350
n276.parent = n60
n277.parent = n60
n278.parent = n197
n279.parent = n197
n280.parent = n197
n281.parent = n197
n282.parent = n197
n283.parent = n60
n284.parent = n344
n285.parent = n344
n286.parent = n344
n287.parent = n197
n288.parent = n197
n289.parent = n195
n290.parent = n195
n291.parent = n60
n292.parent = n60
n293.parent = n60
n294.parent = n60
n295.parent = n60
n296.parent = n60
n297.parent = n60
n298.parent = n60
n299.parent = n60
n300.parent = n194
n301.parent = n194
n302.parent = n194
n303.parent = n194
n304.parent = n194
n305.parent = n198
n306.parent = n198
n307.parent = n198
n308.parent = n198
n309.parent = n198
n310.parent = n198
n311.parent = n198
n312.parent = n198
n314.parent = n345
n315.parent = n345
n318.parent = n345
n319.parent = n345
n320.parent = n345
n321.parent = n60
n322.parent = n60
n323.parent = n157
n325.parent = n336
n326.parent = n336
n328.parent = n336
n329.parent = n336
n332.parent = n336
n333.parent = n336
n334.parent = n194
n335.parent = n336
n337.parent = n60
n338.parent = n343
n339.parent = n348
n340.parent = n349
n341.parent = n61
n342.parent = n350
n346.parent = n344
n347.parent = n350
n348.parent = n61
n349.parent = n61
n350.parent = n61
n351.parent = n60
n352.parent = n343
n353.parent = n195
n354.parent = n195
n355.parent = n195
_L.new(n285.outputs[0], n0.inputs[0])
_L.new(n1.outputs[1], n3.inputs[0])
_L.new(n2.outputs[0], n7.inputs[0])
_L.new(n8.outputs[0], n2.inputs[2])
_L.new(n352.outputs[0], n4.inputs[2])
_L.new(n15.outputs[0], n9.inputs[0])
_L.new(n10.outputs[0], n9.inputs[3])
_L.new(n65.outputs[0], n10.inputs[0])
_L.new(n50.outputs[0], n4.inputs[1])
_L.new(n4.outputs[0], n11.inputs[0])
_L.new(n52.outputs[0], n12.inputs[0])
_L.new(n13.outputs[0], n4.inputs[0])
_L.new(n38.outputs[0], n11.inputs[0])
_L.new(n144.outputs[0], n17.inputs[0])
_L.new(n147.outputs[0], n19.inputs[2])
_L.new(n21.outputs[13], n20.inputs[0])
_L.new(n20.outputs[0], n24.inputs[0])
_L.new(n28.outputs[0], n29.inputs[0])
_L.new(n6.outputs[16], n32.inputs[1])
_L.new(n32.outputs[0], n33.inputs[0])
_L.new(n34.outputs[0], n33.inputs[1])
_L.new(n33.outputs[0], n31.inputs[2])
_L.new(n36.outputs[16], n35.inputs[0])
_L.new(n35.outputs[0], n25.inputs[0])
_L.new(n37.outputs[0], n35.inputs[1])
_L.new(n36.outputs[16], n37.inputs[3])
_L.new(n40.outputs[0], n39.inputs[0])
_L.new(n39.outputs[0], n38.inputs[2])
_L.new(n45.outputs[0], n40.inputs[1])
_L.new(n80.outputs[0], n39.inputs[1])
_L.new(n338.outputs[0], n39.inputs[2])
_L.new(n24.outputs[0], n41.inputs[0])
_L.new(n14.outputs[11], n45.inputs[0])
_L.new(n10.outputs[0], n46.inputs[1])
_L.new(n81.outputs[0], n47.inputs[0])
_L.new(n64.outputs[0], n47.inputs[3])
_L.new(n70.outputs[0], n43.inputs[0])
_L.new(n42.outputs[0], n48.inputs[0])
_L.new(n49.outputs[7], n42.inputs[0])
_L.new(n51.outputs[0], n50.inputs[0])
_L.new(n48.outputs[0], n51.inputs[0])
_L.new(n12.outputs[1], n13.inputs[1])
_L.new(n65.outputs[0], n13.inputs[0])
_L.new(n51.outputs[0], n52.inputs[0])
_L.new(n15.outputs[0], n53.inputs[0])
_L.new(n46.outputs[0], n53.inputs[3])
_L.new(n7.outputs[0], n54.inputs[1])
_L.new(n29.outputs[0], n2.inputs[0])
_L.new(n56.outputs[0], n55.inputs[2])
_L.new(n3.outputs[0], n54.inputs[0])
_L.new(n111.outputs[0], n7.inputs[0])
_L.new(n58.outputs[0], n31.inputs[0])
_L.new(n145.outputs[0], n17.inputs[1])
_L.new(n46.outputs[0], n64.inputs[0])
_L.new(n5.outputs[3], n65.inputs[0])
_L.new(n341.outputs[0], n63.inputs[0])
_L.new(n66.outputs[0], n67.inputs[0])
_L.new(n68.outputs[0], n67.inputs[1])
_L.new(n67.outputs[0], n69.inputs[0])
_L.new(n69.outputs[1], n2.inputs[6])
_L.new(n63.outputs[0], n69.inputs[5])
_L.new(n14.outputs[12], n40.inputs[2])
_L.new(n62.outputs[0], n70.inputs[0])
_L.new(n62.outputs[0], n71.inputs[0])
_L.new(n30.outputs[3], n68.inputs[0])
_L.new(n306.outputs[0], n73.inputs[1])
_L.new(n305.outputs[0], n73.inputs[2])
_L.new(n339.outputs[0], n74.inputs[5])
_L.new(n75.outputs[24], n73.inputs[0])
_L.new(n141.outputs[0], n78.inputs[0])
_L.new(n78.outputs[2], n79.inputs[0])
_L.new(n78.outputs[1], n79.inputs[1])
_L.new(n79.outputs[0], n76.inputs[1])
_L.new(n82.outputs[0], n15.inputs[0])
_L.new(n82.outputs[0], n80.inputs[0])
_L.new(n47.outputs[0], n43.inputs[3])
_L.new(n85.outputs[0], n43.inputs[2])
_L.new(n275.outputs[0], n44.inputs[2])
_L.new(n339.outputs[0], n63.inputs[3])
_L.new(n94.outputs[0], n63.inputs[2])
_L.new(n53.outputs[0], n52.inputs[3])
_L.new(n83.outputs[0], n52.inputs[2])
_L.new(n15.outputs[0], n50.inputs[3])
_L.new(n84.outputs[0], n50.inputs[2])
_L.new(n89.outputs[0], n82.inputs[0])
_L.new(n83.outputs[0], n52.inputs[1])
_L.new(n84.outputs[0], n50.inputs[1])
_L.new(n15.outputs[0], n83.inputs[0])
_L.new(n9.outputs[0], n84.inputs[0])
_L.new(n85.outputs[0], n43.inputs[1])
_L.new(n81.outputs[0], n85.inputs[0])
_L.new(n275.outputs[0], n44.inputs[1])
_L.new(n88.outputs[0], n87.inputs[0])
_L.new(n45.outputs[0], n88.inputs[1])
_L.new(n80.outputs[0], n87.inputs[1])
_L.new(n338.outputs[0], n87.inputs[2])
_L.new(n14.outputs[12], n88.inputs[2])
_L.new(n86.outputs[10], n76.inputs[0])
_L.new(n199.outputs[0], n88.inputs[0])
_L.new(n14.outputs[9], n40.inputs[0])
_L.new(n14.outputs[9], n89.inputs[2])
_L.new(n199.outputs[0], n89.inputs[1])
_L.new(n87.outputs[0], n38.inputs[1])
_L.new(n48.outputs[0], n90.inputs[2])
_L.new(n90.outputs[0], n89.inputs[0])
_L.new(n90.outputs[0], n38.inputs[0])
_L.new(n92.outputs[0], n93.inputs[2])
_L.new(n93.outputs[0], n91.inputs[2])
_L.new(n310.outputs[31], n91.inputs[0])
_L.new(n94.outputs[0], n63.inputs[1])
_L.new(n74.outputs[1], n94.inputs[0])
_L.new(n68.outputs[0], n74.inputs[0])
_L.new(n97.outputs[0], n95.inputs[0])
_L.new(n96.outputs[0], n97.inputs[0])
_L.new(n98.outputs[0], n96.inputs[0])
_L.new(n99.outputs[3], n98.inputs[0])
_L.new(n100.outputs[0], n96.inputs[2])
_L.new(n101.outputs[1], n97.inputs[2])
_L.new(n95.outputs[0], n54.inputs[4])
_L.new(n102.outputs[9], n103.inputs[0])
_L.new(n102.outputs[11], n103.inputs[1])
_L.new(n102.outputs[12], n103.inputs[2])
_L.new(n120.outputs[0], n95.inputs[0])
_L.new(n103.outputs[0], n104.inputs[0])
_L.new(n102.outputs[9], n104.inputs[1])
_L.new(n102.outputs[11], n104.inputs[2])
_L.new(n106.outputs[17], n105.inputs[0])
_L.new(n106.outputs[17], n108.inputs[0])
_L.new(n108.outputs[0], n107.inputs[1])
_L.new(n105.outputs[0], n107.inputs[2])
_L.new(n11.outputs[0], n110.inputs[0])
_L.new(n110.outputs[0], n111.inputs[0])
_L.new(n25.outputs[0], n112.inputs[0])
_L.new(n112.outputs[0], n113.inputs[0])
_L.new(n119.outputs[0], n115.inputs[0])
_L.new(n107.outputs[0], n115.inputs[2])
_L.new(n103.outputs[0], n115.inputs[1])
_L.new(n115.outputs[0], n101.inputs[0])
_L.new(n104.outputs[0], n116.inputs[1])
_L.new(n117.outputs[8], n114.inputs[0])
_L.new(n119.outputs[0], n116.inputs[0])
_L.new(n118.outputs[19], n107.inputs[0])
_L.new(n114.outputs[0], n119.inputs[0])
_L.new(n116.outputs[0], n120.inputs[0])
_L.new(n122.outputs[0], n120.inputs[0])
_L.new(n121.outputs[3], n125.inputs[0])
_L.new(n125.outputs[0], n124.inputs[2])
_L.new(n97.outputs[0], n124.inputs[0])
_L.new(n123.outputs[0], n124.inputs[1])
_L.new(n124.outputs[0], n126.inputs[0])
_L.new(n132.outputs[0], n122.inputs[1])
_L.new(n121.outputs[3], n127.inputs[0])
_L.new(n128.outputs[1], n127.inputs[1])
_L.new(n127.outputs[0], n122.inputs[0])
_L.new(n115.outputs[0], n129.inputs[0])
_L.new(n129.outputs[0], n130.inputs[0])
_L.new(n126.outputs[1], n131.inputs[1])
_L.new(n126.outputs[2], n131.inputs[2])
_L.new(n131.outputs[0], n130.inputs[1])
_L.new(n130.outputs[0], n128.inputs[0])
_L.new(n132.outputs[0], n122.inputs[2])
_L.new(n126.outputs[0], n132.inputs[0])
_L.new(n136.outputs[18], n133.inputs[0])
_L.new(n136.outputs[18], n134.inputs[0])
_L.new(n324.outputs[0], n54.inputs[3])
_L.new(n134.outputs[4], n137.inputs[1])
_L.new(n133.outputs[4], n137.inputs[2])
_L.new(n135.outputs[19], n137.inputs[0])
_L.new(n138.outputs[15], n18.inputs[1])
_L.new(n139.outputs[15], n26.inputs[0])
_L.new(n77.outputs[0], n141.inputs[0])
_L.new(n55.outputs[0], n57.inputs[0])
_L.new(n27.outputs[0], n57.inputs[0])
_L.new(n144.outputs[0], n142.inputs[0])
_L.new(n145.outputs[0], n143.inputs[0])
_L.new(n143.outputs[0], n142.inputs[1])
_L.new(n16.outputs[0], n144.inputs[0])
_L.new(n142.outputs[0], n18.inputs[0])
_L.new(n147.outputs[0], n34.inputs[2])
_L.new(n17.outputs[0], n148.inputs[0])
_L.new(n151.outputs[0], n147.inputs[0])
_L.new(n148.outputs[0], n151.inputs[1])
_L.new(n153.outputs[0], n151.inputs[0])
_L.new(n149.outputs[14], n150.inputs[0])
_L.new(n150.outputs[0], n152.inputs[0])
_L.new(n322.outputs[0], n153.inputs[0])
_L.new(n154.outputs[0], n25.inputs[0])
_L.new(n26.outputs[0], n154.inputs[2])
_L.new(n150.outputs[0], n155.inputs[2])
_L.new(n155.outputs[0], n154.inputs[0])
_L.new(n140.outputs[3], n156.inputs[0])
_L.new(n242.outputs[0], n25.inputs[0])
_L.new(n73.outputs[0], n159.inputs[0])
_L.new(n160.outputs[0], n158.inputs[2])
_L.new(n43.outputs[0], n161.inputs[0])
_L.new(n162.outputs[0], n161.inputs[3])
_L.new(n161.outputs[0], n29.inputs[2])
_L.new(n163.outputs[35], n160.inputs[2])
_L.new(n166.outputs[0], n165.inputs[1])
_L.new(n196.outputs[0], n167.inputs[0])
_L.new(n193.outputs[0], n167.inputs[1])
_L.new(n170.outputs[0], n169.inputs[2])
_L.new(n287.outputs[21], n171.inputs[0])
_L.new(n171.outputs[0], n169.inputs[5])
_L.new(n167.outputs[1], n174.inputs[0])
_L.new(n167.outputs[0], n175.inputs[0])
_L.new(n174.outputs[2], n175.inputs[1])
_L.new(n175.outputs[0], n173.inputs[0])
_L.new(n167.outputs[0], n176.inputs[0])
_L.new(n167.outputs[1], n176.inputs[2])
_L.new(n266.outputs[0], n177.inputs[0])
_L.new(n173.outputs[0], n178.inputs[0])
_L.new(n179.outputs[0], n177.inputs[2])
_L.new(n177.outputs[0], n178.inputs[1])
_L.new(n266.outputs[0], n180.inputs[0])
_L.new(n179.outputs[0], n180.inputs[2])
_L.new(n181.outputs[2], n180.inputs[1])
_L.new(n180.outputs[0], n178.inputs[2])
_L.new(n178.outputs[2], n182.inputs[0])
_L.new(n166.outputs[0], n182.inputs[1])
_L.new(n178.outputs[1], n172.inputs[4])
_L.new(n280.outputs[0], n169.inputs[0])
_L.new(n254.outputs[0], n184.inputs[0])
_L.new(n252.outputs[0], n184.inputs[2])
_L.new(n253.outputs[0], n184.inputs[3])
_L.new(n264.outputs[0], n183.inputs[0])
_L.new(n184.outputs[1], n183.inputs[2])
_L.new(n185.outputs[0], n167.inputs[2])
_L.new(n167.outputs[2], n177.inputs[1])
_L.new(n169.outputs[0], n186.inputs[2])
_L.new(n187.outputs[0], n186.inputs[1])
_L.new(n289.outputs[0], n187.inputs[2])
_L.new(n289.outputs[21], n188.inputs[0])
_L.new(n188.outputs[0], n187.inputs[5])
_L.new(n190.outputs[2], n189.inputs[0])
_L.new(n237.outputs[0], n186.inputs[0])
_L.new(n191.outputs[4], n166.inputs[0])
_L.new(n182.outputs[0], n172.inputs[3])
_L.new(n164.outputs[0], n165.inputs[0])
_L.new(n165.outputs[0], n192.inputs[0])
_L.new(n192.outputs[0], n193.inputs[0])
_L.new(n265.outputs[0], n172.inputs[0])
_L.new(n300.outputs[0], n196.inputs[0])
_L.new(n76.outputs[0], n199.inputs[0])
_L.new(n51.outputs[0], n62.inputs[0])
_L.new(n218.outputs[0], n187.inputs[0])
_L.new(n168.outputs[3], n202.inputs[0])
_L.new(n206.outputs[0], n203.inputs[0])
_L.new(n203.outputs[4], n202.inputs[1])
_L.new(n204.outputs[0], n201.inputs[0])
_L.new(n202.outputs[0], n204.inputs[2])
_L.new(n205.outputs[6], n204.inputs[0])
_L.new(n168.outputs[3], n204.inputs[1])
_L.new(n223.outputs[0], n200.inputs[0])
_L.new(n300.outputs[0], n206.inputs[0])
_L.new(n220.outputs[0], n207.inputs[0])
_L.new(n228.outputs[0], n208.inputs[0])
_L.new(n228.outputs[0], n209.inputs[0])
_L.new(n200.outputs[3], n209.inputs[2])
_L.new(n200.outputs[2], n208.inputs[2])
_L.new(n355.outputs[0], n212.inputs[0])
_L.new(n211.outputs[0], n212.inputs[1])
_L.new(n212.outputs[0], n213.inputs[0])
_L.new(n207.outputs[0], n213.inputs[1])
_L.new(n213.outputs[0], n200.inputs[2])
_L.new(n353.outputs[0], n200.inputs[4])
_L.new(n219.outputs[0], n214.inputs[0])
_L.new(n214.outputs[0], n215.inputs[0])
_L.new(n168.outputs[3], n214.inputs[1])
_L.new(n228.outputs[0], n216.inputs[0])
_L.new(n200.outputs[1], n216.inputs[2])
_L.new(n201.outputs[0], n217.inputs[0])
_L.new(n216.outputs[0], n217.inputs[1])
_L.new(n208.outputs[0], n217.inputs[2])
_L.new(n209.outputs[0], n217.inputs[3])
_L.new(n229.outputs[0], n218.inputs[0])
_L.new(n217.outputs[1], n218.inputs[2])
_L.new(n210.outputs[0], n219.inputs[0])
_L.new(n220.outputs[0], n211.inputs[1])
_L.new(n168.outputs[3], n220.inputs[0])
_L.new(n355.outputs[0], n222.inputs[0])
_L.new(n222.outputs[0], n221.inputs[2])
_L.new(n221.outputs[1], n216.inputs[1])
_L.new(n221.outputs[2], n208.inputs[1])
_L.new(n221.outputs[3], n209.inputs[1])
_L.new(n223.outputs[0], n221.inputs[0])
_L.new(n206.outputs[0], n223.inputs[0])
_L.new(n224.outputs[0], n225.inputs[0])
_L.new(n225.outputs[0], n226.inputs[1])
_L.new(n215.outputs[0], n226.inputs[2])
_L.new(n220.outputs[0], n227.inputs[0])
_L.new(n227.outputs[0], n222.inputs[1])
_L.new(n205.outputs[6], n228.inputs[0])
_L.new(n206.outputs[0], n226.inputs[0])
_L.new(n226.outputs[0], n207.inputs[1])
_L.new(n217.outputs[0], n229.inputs[0])
_L.new(n231.outputs[0], n229.inputs[2])
_L.new(n212.outputs[0], n230.inputs[1])
_L.new(n228.outputs[0], n231.inputs[0])
_L.new(n234.outputs[0], n231.inputs[2])
_L.new(n233.outputs[0], n232.inputs[0])
_L.new(n230.outputs[0], n234.inputs[0])
_L.new(n235.outputs[33], n234.inputs[1])
_L.new(n232.outputs[0], n231.inputs[1])
_L.new(n235.outputs[33], n232.inputs[1])
_L.new(n238.outputs[0], n236.inputs[0])
_L.new(n236.outputs[0], n237.inputs[0])
_L.new(n244.outputs[0], n238.inputs[0])
_L.new(n238.outputs[0], n239.inputs[0])
_L.new(n337.outputs[0], n240.inputs[0])
_L.new(n146.outputs[3], n240.inputs[1])
_L.new(n240.outputs[0], n58.inputs[0])
_L.new(n283.outputs[0], n240.inputs[2])
_L.new(n240.outputs[0], n145.inputs[0])
_L.new(n156.outputs[0], n242.inputs[1])
_L.new(n244.outputs[0], n242.inputs[0])
_L.new(n189.outputs[0], n244.inputs[0])
_L.new(n248.outputs[0], n241.inputs[0])
_L.new(n146.outputs[5], n245.inputs[1])
_L.new(n146.outputs[15], n246.inputs[2])
_L.new(n246.outputs[0], n245.inputs[0])
_L.new(n152.outputs[0], n246.inputs[0])
_L.new(n245.outputs[0], n247.inputs[0])
_L.new(n247.outputs[0], n248.inputs[0])
_L.new(n265.outputs[0], n250.inputs[0])
_L.new(n172.outputs[1], n251.inputs[2])
_L.new(n251.outputs[0], n184.inputs[1])
_L.new(n263.outputs[0], n251.inputs[0])
_L.new(n172.outputs[2], n252.inputs[2])
_L.new(n172.outputs[3], n253.inputs[2])
_L.new(n250.outputs[1], n251.inputs[1])
_L.new(n250.outputs[2], n252.inputs[1])
_L.new(n250.outputs[3], n253.inputs[1])
_L.new(n178.outputs[0], n254.inputs[2])
_L.new(n173.outputs[0], n254.inputs[1])
_L.new(n249.outputs[6], n255.inputs[0])
_L.new(n255.outputs[0], n254.inputs[0])
_L.new(n258.outputs[0], n257.inputs[0])
_L.new(n257.outputs[0], n250.inputs[3])
_L.new(n256.outputs[0], n258.inputs[0])
_L.new(n259.outputs[0], n260.inputs[0])
_L.new(n260.outputs[0], n261.inputs[0])
_L.new(n300.outputs[0], n262.inputs[0])
_L.new(n262.outputs[0], n259.inputs[0])
_L.new(n166.outputs[0], n259.inputs[1])
_L.new(n261.outputs[0], n258.inputs[1])
_L.new(n262.outputs[0], n257.inputs[1])
_L.new(n263.outputs[0], n252.inputs[0])
_L.new(n263.outputs[0], n253.inputs[0])
_L.new(n255.outputs[0], n263.inputs[0])
_L.new(n184.outputs[0], n264.inputs[0])
_L.new(n196.outputs[0], n265.inputs[0])
_L.new(n176.outputs[0], n266.inputs[0])
_L.new(n255.outputs[0], n267.inputs[0])
_L.new(n267.outputs[0], n264.inputs[2])
_L.new(n269.outputs[0], n268.inputs[0])
_L.new(n270.outputs[33], n268.inputs[1])
_L.new(n268.outputs[0], n267.inputs[1])
_L.new(n271.outputs[0], n267.inputs[2])
_L.new(n270.outputs[33], n271.inputs[1])
_L.new(n272.outputs[0], n271.inputs[0])
_L.new(n178.outputs[2], n272.inputs[1])
_L.new(n178.outputs[1], n272.inputs[0])
_L.new(n353.outputs[0], n230.inputs[0])
_L.new(n342.outputs[0], n273.inputs[9])
_L.new(n64.outputs[0], n273.inputs[0])
_L.new(n273.outputs[3], n44.inputs[3])
_L.new(n59.outputs[0], n274.inputs[0])
_L.new(n44.outputs[0], n274.inputs[9])
_L.new(n274.outputs[3], n2.inputs[5])
_L.new(n342.outputs[0], n275.inputs[0])
_L.new(n277.outputs[0], n276.inputs[0])
_L.new(n279.outputs[0], n278.inputs[0])
_L.new(n183.outputs[0], n280.inputs[1])
_L.new(n281.outputs[0], n280.inputs[2])
_L.new(n278.outputs[0], n280.inputs[0])
_L.new(n282.outputs[4], n279.inputs[0])
_L.new(n296.outputs[0], n55.inputs[0])
_L.new(n321.outputs[0], n283.inputs[1])
_L.new(n276.outputs[0], n283.inputs[0])
_L.new(n159.outputs[0], n285.inputs[1])
_L.new(n159.outputs[0], n284.inputs[0])
_L.new(n286.outputs[20], n285.inputs[0])
_L.new(n346.outputs[0], n160.inputs[0])
_L.new(n346.outputs[0], n158.inputs[1])
_L.new(n163.outputs[34], n158.inputs[0])
_L.new(n158.outputs[0], n285.inputs[2])
_L.new(n288.outputs[0], n171.inputs[2])
_L.new(n287.outputs[22], n288.inputs[0])
_L.new(n184.outputs[2], n288.inputs[2])
_L.new(n184.outputs[3], n288.inputs[3])
_L.new(n287.outputs[23], n288.inputs[1])
_L.new(n289.outputs[22], n290.inputs[0])
_L.new(n289.outputs[23], n290.inputs[1])
_L.new(n217.outputs[2], n290.inputs[2])
_L.new(n217.outputs[3], n290.inputs[3])
_L.new(n290.outputs[0], n188.inputs[2])
_L.new(n298.outputs[0], n292.inputs[1])
_L.new(n298.outputs[0], n293.inputs[1])
_L.new(n294.outputs[22], n291.inputs[0])
_L.new(n295.outputs[23], n291.inputs[1])
_L.new(n292.outputs[0], n291.inputs[3])
_L.new(n293.outputs[0], n291.inputs[2])
_L.new(n57.outputs[0], n54.inputs[2])
_L.new(n31.outputs[0], n296.inputs[0])
_L.new(n41.outputs[0], n296.inputs[4])
_L.new(n113.outputs[0], n27.inputs[0])
_L.new(n351.outputs[0], n27.inputs[4])
_L.new(n351.outputs[0], n297.inputs[1])
_L.new(n19.outputs[0], n299.inputs[1])
_L.new(n299.outputs[0], n298.inputs[0])
_L.new(n23.outputs[21], n22.inputs[0])
_L.new(n291.outputs[0], n297.inputs[0])
_L.new(n297.outputs[0], n22.inputs[2])
_L.new(n22.outputs[0], n55.inputs[5])
_L.new(n301.outputs[0], n300.inputs[0])
_L.new(n137.outputs[0], n301.inputs[1])
_L.new(n137.outputs[0], n302.inputs[0])
_L.new(n302.outputs[4], n303.inputs[2])
_L.new(n303.outputs[0], n304.inputs[0])
_L.new(n306.outputs[0], n305.inputs[0])
_L.new(n308.outputs[0], n305.inputs[1])
_L.new(n313.outputs[0], n306.inputs[0])
_L.new(n72.outputs[27], n305.inputs[5])
_L.new(n72.outputs[26], n305.inputs[4])
_L.new(n72.outputs[28], n305.inputs[6])
_L.new(n72.outputs[29], n305.inputs[7])
_L.new(n72.outputs[33], n305.inputs[9])
_L.new(n72.outputs[25], n305.inputs[3])
_L.new(n72.outputs[30], n305.inputs[8])
_L.new(n91.outputs[0], n308.inputs[1])
_L.new(n91.outputs[0], n309.inputs[0])
_L.new(n92.outputs[0], n307.inputs[2])
_L.new(n307.outputs[0], n309.inputs[1])
_L.new(n309.outputs[0], n308.inputs[2])
_L.new(n310.outputs[32], n308.inputs[0])
_L.new(n313.outputs[0], n311.inputs[0])
_L.new(n311.outputs[5], n312.inputs[0])
_L.new(n312.outputs[0], n307.inputs[3])
_L.new(n320.outputs[0], n313.inputs[0])
_L.new(n318.outputs[0], n315.inputs[0])
_L.new(n317.outputs[0], n314.inputs[8])
_L.new(n316.outputs[33], n317.inputs[0])
_L.new(n54.outputs[0], n318.inputs[0])
_L.new(n314.outputs[0], n318.inputs[1])
_L.new(n318.outputs[1], n315.inputs[3])
_L.new(n319.outputs[0], n318.inputs[2])
_L.new(n315.outputs[0], n320.inputs[0])
_L.new(n318.outputs[2], n320.inputs[3])
_L.new(n241.outputs[0], n321.inputs[0])
_L.new(n322.outputs[0], n321.inputs[1])
_L.new(n152.outputs[0], n322.inputs[0])
_L.new(n146.outputs[5], n277.inputs[0])
_L.new(n243.outputs[5], n323.inputs[0])
_L.new(n323.outputs[0], n242.inputs[2])
_L.new(n186.outputs[0], n324.inputs[0])
_L.new(n325.outputs[3], n326.inputs[0])
_L.new(n327.outputs[0], n324.inputs[0])
_L.new(n330.outputs[0], n327.inputs[0])
_L.new(n335.outputs[0], n328.inputs[0])
_L.new(n328.outputs[1], n326.inputs[1])
_L.new(n328.outputs[2], n326.inputs[2])
_L.new(n331.outputs[0], n330.inputs[0])
_L.new(n236.outputs[0], n331.inputs[0])
_L.new(n326.outputs[0], n330.inputs[1])
_L.new(n333.outputs[1], n332.inputs[1])
_L.new(n333.outputs[2], n332.inputs[2])
_L.new(n329.outputs[4], n332.inputs[0])
_L.new(n329.outputs[4], n333.inputs[3])
_L.new(n335.outputs[0], n333.inputs[0])
_L.new(n332.outputs[0], n330.inputs[2])
_L.new(n334.outputs[0], n335.inputs[0])
_L.new(n239.outputs[0], n337.inputs[0])
_L.new(n18.outputs[0], n151.inputs[2])
_L.new(n304.outputs[0], n301.inputs[0])
_L.new(n137.outputs[0], n334.inputs[0])
_L.new(n45.outputs[0], n338.inputs[0])
_L.new(n30.outputs[12], n339.inputs[0])
_L.new(n340.outputs[3], n28.inputs[0])
_L.new(n341.outputs[0], n44.inputs[0])
_L.new(n71.outputs[0], n341.inputs[0])
_L.new(n347.outputs[11], n342.inputs[0])
_L.new(n284.outputs[0], n346.inputs[0])
_L.new(n41.outputs[0], n351.inputs[0])
_L.new(n15.outputs[0], n352.inputs[0])
_L.new(n352.outputs[0], n81.inputs[0])
_L.new(n354.outputs[0], n353.inputs[0])
_L.new(n354.outputs[0], n211.inputs[0])
_L.new(n215.outputs[0], n354.inputs[0])
_L.new(n219.outputs[0], n355.inputs[0])
n0.is_active_output = True

# ---- world
world_world = bpy.data.worlds.new('World'); scene.world = world_world
world_world.use_nodes = True; world_world.node_tree.nodes.clear()
_N = world_world.node_tree.nodes; _L = world_world.node_tree.links
n0 = _N.new('ShaderNodeOutputWorld'); n0.name = 'World Output'; n0.location = (200, 100)
n1 = _N.new('ShaderNodeBackground'); n1.name = 'Background'; n1.location = (-200, 100)
n1.inputs[0].default_value = (0.05088, 0.05088, 0.05088, 1.0)
_L.new(n1.outputs[0], n0.inputs[0])
n0.is_active_output = True
world_world.color = (0.05088, 0.05088, 0.05088)
world_world.sun_shadow_jitter_overblur = 0.0

# ---- meshes
me_cube_001 = bpy.data.meshes.new('Cube.001')
me_cube_001.from_pydata([(-1.0, -1.0, 0.0), (-1.0, -1.0, 2.0), (-1.0, 1.0, 0.0), (-1.0, 1.0, 2.0), (1.0, -1.0, 0.0), (1.0, -1.0, 2.0), (1.0, 1.0, 0.0), (1.0, 1.0, 2.0)], [], [(0, 1, 3, 2), (2, 3, 7, 6), (6, 7, 5, 4), (4, 5, 1, 0), (2, 6, 4, 0), (7, 3, 1, 5)])
_uv = me_cube_001.uv_layers.new(name='UVMap')
_uv.uv.foreach_set('vector', [0.375, 0.0, 0.625, 0.0, 0.625, 0.25, 0.375, 0.25, 0.375, 0.25, 0.625, 0.25, 0.625, 0.5, 0.375, 0.5, 0.375, 0.5, 0.625, 0.5, 0.625, 0.75, 0.375, 0.75, 0.375, 0.75, 0.625, 0.75, 0.625, 1.0, 0.375, 1.0, 0.125, 0.5, 0.375, 0.5, 0.375, 0.75, 0.125, 0.75, 0.625, 0.5, 0.875, 0.5, 0.875, 0.75, 0.625, 0.75])
me_cube_001.update()
me_cube_002 = bpy.data.meshes.new('Cube.002')
me_cube_002.from_pydata([(-0.075, -0.075, 0.0), (-0.075, -0.075, 0.01), (-0.075, 0.075, 0.0), (-0.075, 0.075, 0.01), (0.075, -0.075, 0.0), (0.075, -0.075, 0.01), (0.075, 0.075, 0.0), (0.075, 0.075, 0.01)], [], [(0, 1, 3, 2), (2, 3, 7, 6), (6, 7, 5, 4), (4, 5, 1, 0), (2, 6, 4, 0), (7, 3, 1, 5)])
_uv = me_cube_002.uv_layers.new(name='UVMap')
_uv.uv.foreach_set('vector', [0.375, 0.0, 0.625, 0.0, 0.625, 0.25, 0.375, 0.25, 0.375, 0.25, 0.625, 0.25, 0.625, 0.5, 0.375, 0.5, 0.375, 0.5, 0.625, 0.5, 0.625, 0.75, 0.375, 0.75, 0.375, 0.75, 0.625, 0.75, 0.625, 1.0, 0.375, 1.0, 0.125, 0.5, 0.375, 0.5, 0.375, 0.75, 0.125, 0.75, 0.625, 0.5, 0.875, 0.5, 0.875, 0.75, 0.625, 0.75])
me_cube_002.update()
me_cube = bpy.data.meshes.new('Cube')
me_cube.from_pydata([(-0.075, -0.025, -0.025), (-0.075, -0.025, 0.025), (-0.075, 0.025, -0.025), (-0.075, 0.025, 0.025), (0.075, -0.025, -0.025), (0.075, -0.025, 0.025), (0.075, 0.025, -0.025), (0.075, 0.025, 0.025)], [], [(0, 1, 3, 2), (2, 3, 7, 6), (6, 7, 5, 4), (4, 5, 1, 0), (2, 6, 4, 0), (7, 3, 1, 5)])
_uv = me_cube.uv_layers.new(name='UVMap')
_uv.uv.foreach_set('vector', [0.375, 0.0, 0.625, 0.0, 0.625, 0.25, 0.375, 0.25, 0.375, 0.25, 0.625, 0.25, 0.625, 0.5, 0.375, 0.5, 0.375, 0.5, 0.625, 0.5, 0.625, 0.75, 0.375, 0.75, 0.375, 0.75, 0.625, 0.75, 0.625, 1.0, 0.375, 1.0, 0.125, 0.5, 0.375, 0.5, 0.375, 0.75, 0.125, 0.75, 0.625, 0.5, 0.875, 0.5, 0.875, 0.75, 0.625, 0.75])
me_cube.update()
me_cone = bpy.data.meshes.new('Cone')
me_cone.from_pydata([(0.0, 1.0, -1.0), (0.1951, 0.9808, -1.0), (0.3827, 0.9239, -1.0), (0.5556, 0.8315, -1.0), (0.7071, 0.7071, -1.0), (0.8315, 0.5556, -1.0), (0.9239, 0.3827, -1.0), (0.9808, 0.1951, -1.0), (1.0, 0.0, -1.0), (0.9808, -0.1951, -1.0), (0.9239, -0.3827, -1.0), (0.8315, -0.5556, -1.0), (0.7071, -0.7071, -1.0), (0.5556, -0.8315, -1.0), (0.3827, -0.9239, -1.0), (0.1951, -0.9808, -1.0), (0.0, -1.0, -1.0), (-0.1951, -0.9808, -1.0), (-0.3827, -0.9239, -1.0), (-0.5556, -0.8315, -1.0), (-0.7071, -0.7071, -1.0), (-0.8315, -0.5556, -1.0), (-0.9239, -0.3827, -1.0), (-0.9808, -0.1951, -1.0), (-1.0, 0.0, -1.0), (-0.9808, 0.1951, -1.0), (-0.9239, 0.3827, -1.0), (-0.8315, 0.5556, -1.0), (-0.7071, 0.7071, -1.0), (-0.5556, 0.8315, -1.0), (-0.3827, 0.9239, -1.0), (-0.1951, 0.9808, -1.0), (0.0, 0.0, 0.1711)], [], [(0, 32, 1), (1, 32, 2), (2, 32, 3), (3, 32, 4), (4, 32, 5), (5, 32, 6), (6, 32, 7), (7, 32, 8), (8, 32, 9), (9, 32, 10), (10, 32, 11), (11, 32, 12), (12, 32, 13), (13, 32, 14), (14, 32, 15), (15, 32, 16), (16, 32, 17), (17, 32, 18), (18, 32, 19), (19, 32, 20), (20, 32, 21), (21, 32, 22), (22, 32, 23), (23, 32, 24), (24, 32, 25), (25, 32, 26), (26, 32, 27), (27, 32, 28), (28, 32, 29), (29, 32, 30), (0, 1, 2, 3, 4, 5, 6, 7, 8, 9, 10, 11, 12, 13, 14, 15, 16, 17, 18, 19, 20, 21, 22, 23, 24, 25, 26, 27, 28, 29, 30, 31), (30, 32, 31), (31, 32, 0)])
_uv = me_cone.uv_layers.new(name='UVMap')
_uv.uv.foreach_set('vector', [0.25, 0.49, 0.25, 0.25, 0.2968, 0.4854, 0.2968, 0.4854, 0.25, 0.25, 0.3418, 0.4717, 0.3418, 0.4717, 0.25, 0.25, 0.3833, 0.4496, 0.3833, 0.4496, 0.25, 0.25, 0.4197, 0.4197, 0.4197, 0.4197, 0.25, 0.25, 0.4496, 0.3833, 0.4496, 0.3833, 0.25, 0.25, 0.4717, 0.3418, 0.4717, 0.3418, 0.25, 0.25, 0.4854, 0.2968, 0.4854, 0.2968, 0.25, 0.25, 0.49, 0.25, 0.49, 0.25, 0.25, 0.25, 0.4854, 0.2032, 0.4854, 0.2032, 0.25, 0.25, 0.4717, 0.1582, 0.4717, 0.1582, 0.25, 0.25, 0.4496, 0.1167, 0.4496, 0.1167, 0.25, 0.25, 0.4197, 0.08029, 0.4197, 0.08029, 0.25, 0.25, 0.3833, 0.05045, 0.3833, 0.05045, 0.25, 0.25, 0.3418, 0.02827, 0.3418, 0.02827, 0.25, 0.25, 0.2968, 0.01461, 0.2968, 0.01461, 0.25, 0.25, 0.25, 0.01, 0.25, 0.01, 0.25, 0.25, 0.2032, 0.01461, 0.2032, 0.01461, 0.25, 0.25, 0.1582, 0.02827, 0.1582, 0.02827, 0.25, 0.25, 0.1167, 0.05045, 0.1167, 0.05045, 0.25, 0.25, 0.08029, 0.08029, 0.08029, 0.08029, 0.25, 0.25, 0.05045, 0.1167, 0.05045, 0.1167, 0.25, 0.25, 0.02827, 0.1582, 0.02827, 0.1582, 0.25, 0.25, 0.01461, 0.2032, 0.01461, 0.2032, 0.25, 0.25, 0.01, 0.25, 0.01, 0.25, 0.25, 0.25, 0.01461, 0.2968, 0.01461, 0.2968, 0.25, 0.25, 0.02827, 0.3418, 0.02827, 0.3418, 0.25, 0.25, 0.05045, 0.3833, 0.05045, 0.3833, 0.25, 0.25, 0.08029, 0.4197, 0.08029, 0.4197, 0.25, 0.25, 0.1167, 0.4496, 0.1167, 0.4496, 0.25, 0.25, 0.1582, 0.4717, 0.75, 0.49, 0.7968, 0.4854, 0.8418, 0.4717, 0.8833, 0.4496, 0.9197, 0.4197, 0.9496, 0.3833, 0.9717, 0.3418, 0.9854, 0.2968, 0.99, 0.25, 0.9854, 0.2032, 0.9717, 0.1582, 0.9496, 0.1167, 0.9197, 0.08029, 0.8833, 0.05045, 0.8418, 0.02827, 0.7968, 0.01461, 0.75, 0.01, 0.7032, 0.01461, 0.6582, 0.02827, 0.6167, 0.05045, 0.5803, 0.08029, 0.5504, 0.1167, 0.5283, 0.1582, 0.5146, 0.2032, 0.51, 0.25, 0.5146, 0.2968, 0.5283, 0.3418, 0.5504, 0.3833, 0.5803, 0.4197, 0.6167, 0.4496, 0.6582, 0.4717, 0.7032, 0.4854, 0.1582, 0.4717, 0.25, 0.25, 0.2032, 0.4854, 0.2032, 0.4854, 0.25, 0.25, 0.25, 0.49])
me_cone.update()

# ---- objects
ob_cube = bpy.data.objects.new('Cube', me_cube_001)
ob_brick = bpy.data.objects.new('brick', me_cube_002)
ob_cube_001 = bpy.data.objects.new('Cube.001', me_cube)
ob_cone = bpy.data.objects.new('Cone', me_cone)

# ---- transforms, parenting, visibility, modifiers, constraints
ob_cube.location = (0.0, 0.0, 0.0)
ob_cube.scale = (0.475, 0.475, 0.005)
ob_brick.location = (-0.3946, -0.394, 0.01)
_m = ob_brick.modifiers.new('Bevel', 'BEVEL')
_m.width = 0.002
_m.width_pct = 0.002
_m = ob_brick.modifiers.new('Array', 'NODES')
_m.node_group = ng_array
_gi = [s.identifier for s in ng_array.interface.items_tree if s.item_type == 'SOCKET' and s.in_out == 'INPUT']
_m[_gi[1]] = 0  # Shape
_m[_gi[2]] = 0  # Count Method
_m[_gi[3]] = 6  # Count
_m[_gi[7]] = 2  # Offset Method
_m[_gi[8]] = 0  # Transform Reference
_m[_gi[10]] = (1.05, 0.0, 0.0)  # Offset
_m[_gi[13]] = 2  # Central Axis
_m[_gi[14]] = 0  # Circle Segment
_m[_gi[17]] = None  # Transform Object
_m[_gi[18]] = None  # Curve Object
_m[_gi[22]] = 0  # Forward Axis
_m[_gi[23]] = 2  # Up Axis
_m[_gi[27]] = 1  # Randomize Scale Axes
_m.show_group_selector = False
_m = ob_brick.modifiers.new('Array.001', 'NODES')
_m.node_group = ng_array
_gi = [s.identifier for s in ng_array.interface.items_tree if s.item_type == 'SOCKET' and s.in_out == 'INPUT']
_m[_gi[1]] = 0  # Shape
_m[_gi[2]] = 0  # Count Method
_m[_gi[3]] = 6  # Count
_m[_gi[7]] = 2  # Offset Method
_m[_gi[8]] = 0  # Transform Reference
_m[_gi[10]] = (0.0, 1.05, 0.0)  # Offset
_m[_gi[13]] = 2  # Central Axis
_m[_gi[14]] = 0  # Circle Segment
_m[_gi[17]] = None  # Transform Object
_m[_gi[18]] = None  # Curve Object
_m[_gi[22]] = 0  # Forward Axis
_m[_gi[23]] = 2  # Up Axis
_m[_gi[27]] = 1  # Randomize Scale Axes
_m.show_group_selector = False
ob_cube_001.location = (0.0, 0.0, 0.045)
_m = ob_cube_001.modifiers.new('Array', 'NODES')
_m.node_group = ng_array
_gi = [s.identifier for s in ng_array.interface.items_tree if s.item_type == 'SOCKET' and s.in_out == 'INPUT']
_m[_gi[1]] = 1  # Shape
_m[_gi[2]] = 0  # Count Method
_m[_gi[3]] = 17  # Count
_m[_gi[7]] = 2  # Offset Method
_m[_gi[8]] = 0  # Transform Reference
_m[_gi[13]] = 2  # Central Axis
_m[_gi[14]] = 0  # Circle Segment
_m[_gi[16]] = 0.4  # Radius
_m[_gi[17]] = None  # Transform Object
_m[_gi[18]] = None  # Curve Object
_m[_gi[22]] = 0  # Forward Axis
_m[_gi[23]] = 2  # Up Axis
_m[_gi[27]] = 1  # Randomize Scale Axes
_m.show_group_selector = False
_m = ob_cube_001.modifiers.new('Array.001', 'NODES')
_m.node_group = ng_array
_gi = [s.identifier for s in ng_array.interface.items_tree if s.item_type == 'SOCKET' and s.in_out == 'INPUT']
_m[_gi[1]] = 0  # Shape
_m[_gi[2]] = 0  # Count Method
_m[_gi[3]] = 27  # Count
_m[_gi[7]] = 2  # Offset Method
_m[_gi[8]] = 0  # Transform Reference
_m[_gi[10]] = (0.0, 0.0, 1.0)  # Offset
_m[_gi[13]] = 2  # Central Axis
_m[_gi[14]] = 0  # Circle Segment
_m[_gi[17]] = None  # Transform Object
_m[_gi[18]] = None  # Curve Object
_m[_gi[22]] = 0  # Forward Axis
_m[_gi[23]] = 2  # Up Axis
_m[_gi[24]] = True  # Randomize
_m[_gi[26]] = (0.0, 0.0, 2.617)  # Randomize Rotation
_m[_gi[27]] = 1  # Randomize Scale Axes
_m.show_group_selector = False
ob_cone.location = (0.0, 0.0, 1.921)
ob_cone.scale = (0.5807, 0.5807, 0.5807)

# ---- collection membership
col_collection.objects.link(ob_cube)
col_collection.objects.link(ob_brick)
col_collection.objects.link(ob_cube_001)
col_collection.objects.link(ob_cone)

# ---- scene / render settings (as saved in the file)
scene.frame_start = 1; scene.frame_end = 250; scene.frame_set(1)
scene.render.engine = 'CYCLES'
scene.render.film_transparent = True
scene.render.bake_bias = 0.0
scene.render.bake_samples = 0
scene.cycles.sampling_pattern = 'TABULATED_SOBOL'
scene.cycles.adaptive_min_samples = 512
scene.cycles.film_transparent_glass = True
scene.eevee.use_volume_custom_range = False
bpy.context.view_layer.update()

# ---- added for rendering (the .blend has no active camera and no usable light): camera, sun
cam_auto = bpy.data.cameras.new('AutoCamera')
cam_auto.lens = 50.0
cam_auto.sensor_width = 36.0
cam_auto.clip_end = 1000.0
ob_auto_camera = bpy.data.objects.new('AutoCamera', cam_auto)
scene.collection.objects.link(ob_auto_camera)
ob_auto_camera.location = (2.40882, -2.89058, 2.93704)
ob_auto_camera.rotation_euler = (1.09748, -7.21219e-08, 0.694738)
scene.camera = ob_auto_camera
light_auto_sun = bpy.data.lights.new('AutoSun', 'SUN')
light_auto_sun.energy = 3.0
light_auto_sun.angle = 0.0523599
ob_auto_sun = bpy.data.objects.new('AutoSun', light_auto_sun)
scene.collection.objects.link(ob_auto_sun)
ob_auto_sun.rotation_euler = (0.872665, 0.174533, 0.523599)
bpy.context.view_layer.update()
